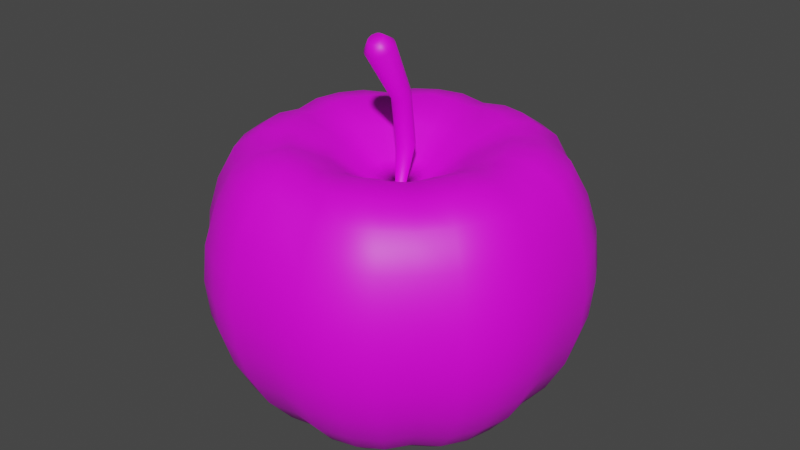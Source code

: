 # Source: apple.blend  (saved by Blender 3.3.6; exported with 4.5.12 LTS)
import bpy
from mathutils import Matrix  # noqa: F401  (used for matrix-valued properties, if any)

bpy.ops.wm.read_factory_settings(use_empty=True)
scene = bpy.context.scene
scene.name = 'Scene'

# ---- collections
col_collection = bpy.data.collections.new('Collection'); scene.collection.children.link(col_collection)

# ---- images (referenced by path relative to the original .blend; pixels are not part of the script)
import os
ASSET_DIR = os.environ.get("B2B_ASSET_DIR", "")  # directory of the original .blend (textures are referenced by path, not embedded)
HERE = os.path.dirname(os.path.abspath(__file__))  # packed textures are extracted next to this script under _unpacked/

def load_image(name, relpath, width, height, colorspace="sRGB"):
    """Load a texture the original file referenced (path relative to the .blend, or extracted next to this script)."""
    p = next((c for c in (os.path.join(HERE, relpath), os.path.join(ASSET_DIR, relpath)) if relpath and os.path.exists(c)), "")
    if p:
        img = bpy.data.images.load(p, check_existing=True)
        img.name = name
    else:  # same state as the original file: an image datablock whose file is absent (Cycles renders it pink)
        img = bpy.data.images.new(name, width, height)
        img.source = "FILE"
        img.filepath = "//" + (relpath or name)
    img.colorspace_settings.name = colorspace
    return img
img_apple_color = load_image('apple_color', 'apple_color.png', 1024, 1024, 'sRGB')

# ---- materials (node trees are filled in below, after node groups)
mat_material_002 = bpy.data.materials.new('Material.002')
mat_material_002.use_transparent_shadow = False

# ---- material node trees
mat_material_002.use_nodes = True; mat_material_002.node_tree.nodes.clear()
_N = mat_material_002.node_tree.nodes; _L = mat_material_002.node_tree.links
n0 = _N.new('ShaderNodeBsdfPrincipled'); n0.name = 'Principled BSDF'; n0.location = (10, 300)
n0.distribution = 'GGX'
n0.subsurface_method = 'RANDOM_WALK_SKIN'
n0.inputs[3].default_value = 1.45
n0.inputs[27].default_value = (0.0, 0.0, 0.0, 1.0)
n0.inputs[28].default_value = 1.0
n1 = _N.new('ShaderNodeOutputMaterial'); n1.name = 'Material Output'; n1.location = (300, 300)
n2 = _N.new('ShaderNodeTexImage'); n2.name = 'Image Texture'; n2.location = (-280, 280)
n2.image = img_apple_color
_L.new(n0.outputs[0], n1.inputs[0])
_L.new(n2.outputs[0], n0.inputs[0])
n1.is_active_output = True

# ---- world
world_world = bpy.data.worlds.new('World'); scene.world = world_world
world_world.use_nodes = True; world_world.node_tree.nodes.clear()
_N = world_world.node_tree.nodes; _L = world_world.node_tree.links
n0 = _N.new('ShaderNodeOutputWorld'); n0.name = 'World Output'; n0.location = (300, 300)
n1 = _N.new('ShaderNodeBackground'); n1.name = 'Background'; n1.location = (10, 300)
n1.inputs[0].default_value = (0.05088, 0.05088, 0.05088, 1.0)
_L.new(n1.outputs[0], n0.inputs[0])
n0.is_active_output = True
world_world.color = (0.05088, 0.05088, 0.05088)
world_world.use_sun_shadow = False
world_world.sun_shadow_jitter_overblur = 0.0

# ---- meshes
me_sphere = bpy.data.meshes.new('Sphere')
me_sphere.from_pydata([(-8.474e-08, 1.616, 1.928), (-8.474e-08, 2.419, 1.613), (-8.474e-08, 2.854, 0.566), (-8.474e-08, 2.91, -0.001622), (-8.474e-08, 2.854, -0.5692), (-8.474e-08, 2.419, -1.618), (0.1111, 0.5586, 1.324), (0.2028, 1.02, 1.695), (0.3214, 1.616, 1.972), (0.4117, 2.07, 1.912), (0.4859, 2.443, 1.663), (0.5407, 2.718, 1.148), (0.574, 2.886, 0.5853), (0.5853, 2.942, 0.0), (0.574, 2.886, -0.5853), (0.5407, 2.718, -1.148), (0.4859, 2.443, -1.664), (0.4117, 2.07, -2.111), (0.3214, 1.616, -2.466), (0.2196, 1.104, -2.574), (0.1111, 0.5586, -2.497), (0.2196, 0.5303, 1.335), (0.4045, 0.9766, 1.722), (0.6378, 1.54, 1.994), (0.8118, 1.96, 1.923), (0.9546, 2.305, 1.666), (1.061, 2.561, 1.148), (1.126, 2.718, 0.5853), (1.148, 2.772, 0.0), (1.126, 2.718, -0.5853), (1.061, 2.561, -1.148), (0.9546, 2.305, -1.667), (0.8118, 1.96, -2.121), (0.6378, 1.54, -2.494), (0.4379, 1.057, -2.617), (0.2196, 0.5303, -2.519), (0.3164, 0.4735, 1.324), (0.5777, 0.8645, 1.695), (0.9153, 1.37, 1.972), (1.172, 1.755, 1.912), (1.384, 2.071, 1.663), (1.54, 2.304, 1.148), (1.635, 2.446, 0.5853), (1.667, 2.494, 0.0), (1.635, 2.446, -0.5853), (1.54, 2.304, -1.148), (1.384, 2.071, -1.664), (1.172, 1.755, -2.111), (0.9153, 1.37, -2.466), (0.6253, 0.9359, -2.574), (0.3164, 0.4735, -2.497), (0.4014, 0.4014, 1.32), (0.7273, 0.7273, 1.678), (1.143, 1.143, 1.928), (1.455, 1.455, 1.859), (1.711, 1.711, 1.613), (1.901, 1.901, 1.112), (2.018, 2.018, 0.566), (2.057, 2.057, -0.001622), (2.018, 2.018, -0.5692), (1.901, 1.901, -1.115), (1.711, 1.711, -1.618), (1.455, 1.455, -2.059), (1.143, 1.143, -2.42), (0.7873, 0.7873, -2.545), (0.4014, 0.4014, -2.488), (0.4735, 0.3164, 1.324), (0.8645, 0.5777, 1.695), (1.37, 0.9153, 1.972), (1.755, 1.172, 1.912), (2.071, 1.384, 1.663), (2.304, 1.54, 1.148), (2.446, 1.635, 0.5853), (2.494, 1.667, 0.0), (2.446, 1.635, -0.5853), (2.304, 1.54, -1.148), (2.071, 1.384, -1.664), (1.755, 1.172, -2.111), (1.37, 0.9153, -2.466), (0.9359, 0.6253, -2.574), (0.4735, 0.3164, -2.497), (0.5303, 0.2196, 1.335), (0.9766, 0.4045, 1.722), (1.54, 0.6378, 1.994), (1.96, 0.8118, 1.923), (2.305, 0.9546, 1.666), (2.561, 1.061, 1.148), (2.718, 1.126, 0.5853), (2.772, 1.148, 0.0), (2.718, 1.126, -0.5853), (2.561, 1.061, -1.148), (2.305, 0.9546, -1.667), (1.96, 0.8118, -2.121), (1.54, 0.6378, -2.494), (1.057, 0.4379, -2.617), (0.5303, 0.2196, -2.519), (0.5586, 0.1111, 1.324), (1.02, 0.2028, 1.695), (1.616, 0.3214, 1.972), (2.07, 0.4117, 1.912), (2.443, 0.4859, 1.663), (2.718, 0.5407, 1.148), (2.886, 0.574, 0.5853), (2.942, 0.5853, 0.0), (2.886, 0.574, -0.5853), (2.718, 0.5407, -1.148), (2.443, 0.4859, -1.664), (2.07, 0.4117, -2.111), (1.616, 0.3214, -2.466), (1.104, 0.2196, -2.574), (0.5586, 0.1111, -2.497), (0.5676, -7.451e-08, 1.32), (1.029, -1.043e-07, 1.678), (1.616, -1.937e-07, 1.928), (2.057, 0.0, 1.859), (2.419, -2.98e-07, 1.613), (2.688, 8.941e-08, 1.112), (2.854, -2.98e-07, 0.566), (2.91, -5.215e-07, -0.001622), (2.854, -2.98e-07, -0.5692), (2.688, 8.941e-08, -1.115), (2.419, -2.98e-07, -1.618), (2.057, 0.0, -2.059), (1.616, -1.937e-07, -2.42), (1.113, -1.043e-07, -2.545), (0.5676, -7.451e-08, -2.488), (0.5586, -0.1111, 1.324), (1.02, -0.2028, 1.695), (1.616, -0.3214, 1.972), (2.07, -0.4117, 1.912), (2.443, -0.4859, 1.663), (2.718, -0.5407, 1.148), (2.886, -0.574, 0.5853), (2.942, -0.5853, 0.0), (2.886, -0.574, -0.5853), (2.718, -0.5407, -1.148), (2.443, -0.4859, -1.664), (2.07, -0.4117, -2.111), (1.616, -0.3214, -2.466), (1.104, -0.2196, -2.574), (0.5586, -0.1111, -2.497), (0.5303, -0.2196, 1.335), (0.9766, -0.4045, 1.722), (1.54, -0.6378, 1.994), (1.96, -0.8118, 1.923), (2.305, -0.9546, 1.666), (2.561, -1.061, 1.148), (2.718, -1.126, 0.5853), (2.772, -1.148, 0.0), (2.718, -1.126, -0.5853), (2.561, -1.061, -1.148), (2.305, -0.9546, -1.667), (1.96, -0.8118, -2.121), (1.54, -0.6378, -2.494), (1.057, -0.4379, -2.617), (0.5303, -0.2196, -2.519), (0.4735, -0.3164, 1.324), (0.8645, -0.5777, 1.695), (1.37, -0.9153, 1.972), (1.755, -1.172, 1.912), (2.071, -1.384, 1.663), (2.304, -1.54, 1.148), (2.446, -1.635, 0.5853), (2.494, -1.667, 0.0), (2.446, -1.635, -0.5853), (2.304, -1.54, -1.148), (2.071, -1.384, -1.664), (1.755, -1.172, -2.111), (1.37, -0.9153, -2.466), (0.9359, -0.6253, -2.574), (0.4735, -0.3164, -2.497), (0.4014, -0.4014, 1.32), (0.7273, -0.7273, 1.678), (1.143, -1.143, 1.928), (1.455, -1.455, 1.859), (1.711, -1.711, 1.613), (1.901, -1.901, 1.112), (2.018, -2.018, 0.566), (2.057, -2.057, -0.001622), (2.018, -2.018, -0.5692), (1.901, -1.901, -1.115), (1.711, -1.711, -1.618), (1.455, -1.455, -2.059), (1.143, -1.143, -2.42), (0.7873, -0.7873, -2.545), (0.4014, -0.4014, -2.488), (0.3164, -0.4735, 1.324), (0.5777, -0.8645, 1.695), (0.9153, -1.37, 1.972), (1.172, -1.755, 1.912), (1.384, -2.071, 1.663), (1.54, -2.304, 1.148), (1.635, -2.446, 0.5853), (1.667, -2.494, 0.0), (1.635, -2.446, -0.5853), (1.54, -2.304, -1.148), (1.384, -2.071, -1.664), (1.172, -1.755, -2.111), (0.9153, -1.37, -2.466), (0.6253, -0.9359, -2.574), (0.3164, -0.4735, -2.497), (0.2196, -0.5303, 1.335), (0.4045, -0.9766, 1.722), (0.6378, -1.54, 1.994), (0.8118, -1.96, 1.923), (0.9546, -2.305, 1.66), (1.061, -2.561, 1.148), (1.126, -2.718, 0.5853), (1.148, -2.772, 0.0), (1.126, -2.718, -0.5853), (1.061, -2.561, -1.148), (0.9546, -2.305, -1.667), (0.8118, -1.96, -2.121), (0.6378, -1.54, -2.494), (0.4379, -1.057, -2.617), (0.2196, -0.5303, -2.519), (0.1111, -0.5586, 1.324), (0.2028, -1.02, 1.695), (0.3214, -1.616, 1.972), (0.4117, -2.07, 1.912), (0.4859, -2.443, 1.534), (0.5407, -2.718, 1.018), (0.574, -2.886, 0.5853), (0.5853, -2.942, 0.0), (0.574, -2.886, -0.5853), (0.5407, -2.718, -1.148), (0.4859, -2.443, -1.664), (0.4117, -2.07, -2.111), (0.3214, -1.616, -2.466), (0.2196, -1.104, -2.574), (0.1111, -0.5586, -2.497), (-1.064e-07, -0.5676, 1.32), (-2.107e-07, -1.029, 1.678), (-3.666e-07, -1.616, 1.928), (-1.281e-07, -2.057, 1.859), (-3.882e-07, -2.419, 1.608), (1.971e-09, -2.688, 1.111), (-4.749e-07, -2.854, 0.566), (-1.039e-06, -2.91, -0.001622), (-4.749e-07, -2.854, -0.5692), (1.971e-09, -2.688, -1.115), (-3.882e-07, -2.419, -1.618), (-1.281e-07, -2.057, -2.059), (-3.666e-07, -1.616, -2.42), (-2.365e-07, -1.113, -2.545), (-1.064e-07, -0.5676, -2.488), (-0.1111, -0.5586, 1.324), (-0.2028, -1.02, 1.695), (-0.3214, -1.616, 1.972), (-0.4117, -2.07, 1.912), (-0.4859, -2.443, 1.663), (-0.5407, -2.718, 1.148), (-0.574, -2.886, 0.5853), (-0.5853, -2.942, 0.0), (-0.574, -2.886, -0.5853), (-0.5407, -2.718, -1.148), (-0.4859, -2.443, -1.664), (-0.4117, -2.07, -2.111), (-0.3214, -1.616, -2.466), (-0.2196, -1.104, -2.574), (-0.1111, -0.5586, -2.497), (-0.2196, -0.5303, 1.335), (-0.4045, -0.9766, 1.722), (-0.6378, -1.54, 1.994), (-0.8118, -1.96, 1.923), (-0.9546, -2.305, 1.666), (-1.061, -2.561, 1.148), (-1.126, -2.718, 0.5853), (-1.148, -2.772, 0.0), (-1.126, -2.718, -0.5853), (-1.061, -2.561, -1.148), (-0.9546, -2.305, -1.667), (-0.8118, -1.96, -2.121), (-0.6378, -1.54, -2.494), (-0.4379, -1.057, -2.617), (-0.2196, -0.5303, -2.519), (-0.3164, -0.4735, 1.324), (-0.5777, -0.8645, 1.695), (-0.9153, -1.37, 1.972), (-1.172, -1.755, 1.912), (-1.384, -2.071, 1.663), (-1.54, -2.304, 1.148), (-1.635, -2.446, 0.5853), (-1.667, -2.494, 0.0), (-1.635, -2.446, -0.5853), (-1.54, -2.304, -1.148), (-1.384, -2.071, -1.664), (-1.172, -1.755, -2.111), (-0.9153, -1.37, -2.466), (-0.6253, -0.9359, -2.574), (-0.3164, -0.4735, -2.497), (-0.4014, -0.4014, 1.32), (-0.7273, -0.7273, 1.678), (-1.143, -1.143, 1.928), (-1.455, -1.455, 1.859), (-1.711, -1.711, 1.613), (-1.901, -1.901, 1.112), (-2.018, -2.018, 0.566), (-2.057, -2.057, -0.001622), (-2.018, -2.018, -0.5692), (-1.901, -1.901, -1.115), (-1.711, -1.711, -1.618), (-1.455, -1.455, -2.059), (-1.143, -1.143, -2.42), (-0.7873, -0.7873, -2.545), (-0.4014, -0.4014, -2.488), (-0.4735, -0.3164, 1.324), (-0.8645, -0.5777, 1.695), (-1.37, -0.9153, 1.972), (-1.755, -1.172, 1.912), (-2.071, -1.384, 1.663), (-2.304, -1.54, 1.148), (-2.446, -1.635, 0.5853), (-2.494, -1.667, 0.0), (-2.446, -1.635, -0.5853), (-2.304, -1.54, -1.148), (-2.071, -1.384, -1.664), (-1.755, -1.172, -2.111), (-1.37, -0.9153, -2.466), (-0.9359, -0.6253, -2.574), (-0.4735, -0.3164, -2.497), (-0.5303, -0.2196, 1.335), (-0.9766, -0.4045, 1.722), (-1.54, -0.6378, 1.994), (-1.96, -0.8118, 1.923), (-2.305, -0.9546, 1.666), (-2.561, -1.061, 1.148), (-2.718, -1.126, 0.5853), (-2.772, -1.148, 0.0), (-2.718, -1.126, -0.5853), (-2.561, -1.061, -1.148), (-2.305, -0.9546, -1.667), (-1.96, -0.8118, -2.121), (-1.54, -0.6378, -2.494), (-1.057, -0.4379, -2.617), (-0.5303, -0.2196, -2.519), (-0.5586, -0.1111, 1.324), (-1.02, -0.2028, 1.695), (-1.616, -0.3214, 1.972), (-2.07, -0.4117, 1.912), (-2.443, -0.4859, 1.663), (-2.718, -0.5407, 1.148), (-2.886, -0.574, 0.5853), (-2.942, -0.5853, 0.0), (-2.886, -0.574, -0.5853), (-2.718, -0.5407, -1.148), (-2.443, -0.4859, -1.664), (-2.07, -0.4128, -2.111), (-1.616, -0.3203, -2.466), (-1.104, -0.2196, -2.574), (-0.5586, -0.1111, -2.497), (-0.5676, 1.49e-08, 1.32), (-1.029, 1.043e-07, 1.678), (-1.616, 4.023e-07, 1.928), (-2.057, 4.47e-08, 1.859), (-2.419, 4.321e-07, 1.613), (-2.688, 0.0, 1.112), (-2.854, 7.451e-07, 0.566), (-2.91, 1.267e-06, -0.001622), (-2.854, 7.451e-07, -0.5692), (-2.688, 0.0, -1.115), (-2.419, 4.321e-07, -1.618), (-2.057, 4.47e-08, -2.059), (-1.616, 4.023e-07, -2.42), (-1.113, 1.192e-07, -2.545), (-0.5676, 1.49e-08, -2.488), (-0.5586, 0.1111, 1.324), (-1.02, 0.2028, 1.695), (-1.616, 0.3214, 1.972), (-2.07, 0.4117, 1.912), (-2.443, 0.4859, 1.663), (-2.718, 0.5407, 1.148), (-2.886, 0.574, 0.5853), (-2.942, 0.5853, 0.0), (-2.886, 0.574, -0.5853), (-2.718, 0.5407, -1.148), (-2.443, 0.4859, -1.664), (-2.07, 0.4117, -2.111), (-1.616, 0.3214, -2.466), (-1.104, 0.2196, -2.574), (-0.5586, 0.1111, -2.497), (-0.5303, 0.2196, 1.335), (-0.9766, 0.4045, 1.722), (-1.54, 0.6378, 1.994), (-1.96, 0.8118, 1.923), (-2.305, 0.9546, 1.666), (-2.561, 1.061, 1.148), (-2.718, 1.126, 0.5853), (-2.772, 1.148, 0.0), (-2.718, 1.126, -0.5853), (-2.561, 1.061, -1.148), (-2.305, 0.9546, -1.667), (-1.96, 0.8118, -2.121), (-1.54, 0.6378, -2.494), (-1.057, 0.4379, -2.617), (-0.5303, 0.2196, -2.519), (-0.4735, 0.3164, 1.324), (-0.8645, 0.5777, 1.695), (-1.37, 0.9153, 1.972), (-1.755, 1.172, 1.912), (-2.071, 1.384, 1.663), (-2.304, 1.54, 1.148), (-2.446, 1.635, 0.5853), (-2.494, 1.667, 0.0), (-2.446, 1.635, -0.5853), (-2.304, 1.54, -1.148), (-2.071, 1.384, -1.664), (-1.755, 1.172, -2.111), (-1.37, 0.9153, -2.466), (-0.9359, 0.6253, -2.574), (-0.4735, 0.3164, -2.497), (-0.4014, 0.4014, 1.32), (-0.7273, 0.7273, 1.678), (-1.143, 1.143, 1.928), (-1.455, 1.455, 1.859), (-1.711, 1.711, 1.613), (-1.901, 1.901, 1.112), (-2.018, 2.018, 0.566), (-2.057, 2.057, -0.001622), (-2.018, 2.018, -0.5692), (-1.901, 1.901, -1.115), (-1.711, 1.711, -1.618), (-1.455, 1.455, -2.059), (-1.143, 1.143, -2.42), (-0.7873, 0.7873, -2.545), (-0.4014, 0.4014, -2.488), (-0.3164, 0.4735, 1.324), (-0.5777, 0.8645, 1.695), (-0.9153, 1.37, 1.972), (-1.172, 1.755, 1.912), (-1.384, 2.071, 1.663), (-1.54, 2.304, 1.148), (-1.635, 2.446, 0.5853), (-1.667, 2.494, 0.0), (-1.635, 2.446, -0.5853), (-1.54, 2.304, -1.148), (-1.384, 2.071, -1.664), (-1.172, 1.755, -2.111), (-0.9153, 1.37, -2.466), (-0.6253, 0.9359, -2.574), (-0.3164, 0.4735, -2.497), (-0.2196, 0.5303, 1.335), (-0.4045, 0.9766, 1.722), (-0.6378, 1.54, 1.994), (-0.8118, 1.96, 1.923), (-0.9546, 2.305, 1.666), (-1.061, 2.561, 1.148), (-1.126, 2.718, 0.5853), (-1.148, 2.772, 0.0), (-1.126, 2.718, -0.5853), (-1.061, 2.561, -1.148), (-0.9546, 2.305, -1.667), (-0.8118, 1.96, -2.121), (-0.6378, 1.54, -2.494), (-0.4379, 1.057, -2.617), (-0.2196, 0.5303, -2.519), (-0.1111, 0.5586, 1.324), (-0.2028, 1.02, 1.695), (-0.3214, 1.616, 1.972), (-0.4117, 2.07, 1.912), (-0.4859, 2.443, 1.663), (-0.5407, 2.718, 1.148), (-0.574, 2.886, 0.5853), (-0.5853, 2.942, 0.0), (-0.574, 2.886, -0.5853), (-0.5407, 2.718, -1.148), (-0.4859, 2.443, -1.664), (-0.4117, 2.07, -2.111), (-0.3214, 1.616, -2.466), (-0.2196, 1.104, -2.574), (-0.1111, 0.5586, -2.497), (-4.138e-08, 0.5676, 1.32), (1.097e-07, 1.029, 1.678), (1.754e-07, 2.057, 1.859), (8.868e-08, 2.688, 1.112), (8.868e-08, 2.688, -1.115), (1.754e-07, 2.057, -2.059), (5.439e-07, 1.616, -2.42), (1.104e-07, 1.113, -2.545), (-4.138e-08, 0.5676, -2.488), (-0.181, -0.1209, -2.334), (-0.2014, -0.08342, -2.337), (-0.2135, -0.04247, -2.334), (-0.2176, -1.49e-08, -2.332), (-0.2135, 0.04247, -2.334), (-0.2014, 0.08342, -2.337), (-0.181, 0.1209, -2.334), (-0.1538, 0.1538, -2.332), (-0.1209, 0.181, -2.334), (-0.08342, 0.2014, -2.337), (-0.04247, 0.2135, -2.334), (-6.812e-08, 0.2176, -2.332), (0.04247, 0.2135, -2.334), (0.08342, 0.2014, -2.337), (0.1209, 0.181, -2.334), (0.1538, 0.1538, -2.332), (0.181, 0.1209, -2.334), (0.2014, 0.08342, -2.337), (0.2135, 0.04247, -2.334), (0.2176, -4.47e-08, -2.332), (0.2135, -0.04247, -2.334), (0.2014, -0.08342, -2.337), (0.181, -0.1209, -2.334), (0.1538, -0.1538, -2.332), (0.1209, -0.181, -2.334), (0.08342, -0.2014, -2.337), (0.04247, -0.2135, -2.334), (-9.305e-08, -0.2176, -2.332), (-0.04247, -0.2135, -2.334), (-0.08342, -0.2014, -2.337), (-0.1209, -0.181, -2.334), (-0.1538, -0.1538, -2.332), (0.06835, 0.02831, 1.111), (0.06151, 0.0411, 1.111), (0.0523, 0.0523, 1.111), (0.0411, 0.06151, 1.111), (0.02831, 0.06835, 1.111), (0.01443, 0.07255, 1.111), (-7.05e-08, 0.07397, 1.111), (-0.01443, 0.07255, 1.111), (-0.02831, 0.06835, 1.111), (-0.0411, 0.06151, 1.111), (-0.0523, 0.0523, 1.111), (-0.06151, 0.0411, 1.111), (-0.06835, 0.02831, 1.111), (-0.07255, 0.01443, 1.111), (-0.07397, -2.512e-08, 1.111), (-0.07255, -0.01443, 1.111), (-0.06835, -0.02831, 1.111), (-0.06151, -0.0411, 1.111), (-0.0523, -0.0523, 1.111), (-0.0411, -0.06151, 1.111), (-0.02831, -0.06835, 1.111), (-0.01443, -0.07255, 1.111), (-7.898e-08, -0.07397, 1.111), (0.01443, -0.07255, 1.111), (0.02831, -0.06835, 1.111), (0.0411, -0.06151, 1.111), (0.0523, -0.0523, 1.111), (0.06151, -0.0411, 1.111), (0.06835, -0.02831, 1.111), (0.07255, -0.01443, 1.111), (0.07397, -3.778e-08, 1.111), (0.07255, 0.01443, 1.111), (0.1463, 0.1601, 1.795), (0.138, 0.1882, 1.798), (0.124, 0.2139, 1.795), (0.1054, 0.2365, 1.795), (0.08288, 0.2551, 1.795), (0.05714, 0.269, 1.798), (0.0291, 0.2773, 1.795), (-6.764e-07, 0.2802, 1.795), (-0.0291, 0.2773, 1.795), (-0.05714, 0.269, 1.798), (-0.08288, 0.2551, 1.795), (-0.1054, 0.2365, 1.795), (-0.124, 0.2139, 1.795), (-0.138, 0.1882, 1.798), (-0.1463, 0.1601, 1.795), (-0.1491, 0.131, 1.795), (-0.1463, 0.1019, 1.795), (-0.138, 0.07388, 1.798), (-0.124, 0.04815, 1.795), (-0.1054, 0.02558, 1.795), (-0.08288, 0.006991, 1.795), (-0.05714, -0.006928, 1.798), (-0.0291, -0.01528, 1.795), (-6.935e-07, -0.0181, 1.795), (0.0291, -0.01528, 1.795), (0.05714, -0.006928, 1.798), (0.08288, 0.006991, 1.795), (0.1054, 0.02558, 1.795), (0.124, 0.04815, 1.795), (0.138, 0.07388, 1.798), (0.1463, 0.1019, 1.795), (0.1491, 0.131, 1.795), (0.1525, 0.0531, 2.597), (0.1441, 0.07883, 2.611), (0.1293, 0.1027, 2.623), (0.1098, 0.1236, 2.633), (0.08638, 0.1407, 2.643), (0.05969, 0.1535, 2.65), (0.03033, 0.1612, 2.653), (-7.083e-07, 0.1639, 2.654), (-0.03033, 0.1612, 2.653), (-0.05969, 0.1535, 2.65), (-0.08638, 0.1407, 2.643), (-0.1098, 0.1236, 2.633), (-0.1293, 0.1027, 2.623), (-0.1441, 0.07883, 2.611), (-0.1525, 0.0531, 2.597), (-0.1553, 0.02643, 2.582), (-0.1525, -0.0005917, 2.568), (-0.1441, -0.02683, 2.555), (-0.1293, -0.0502, 2.542), (-0.1098, -0.07078, 2.531), (-0.08638, -0.08816, 2.522), (-0.05969, -0.1015, 2.516), (-0.03033, -0.1087, 2.511), (-7.261e-07, -0.111, 2.51), (0.03033, -0.1087, 2.511), (0.05969, -0.1015, 2.516), (0.08638, -0.08816, 2.522), (0.1098, -0.07078, 2.531), (0.1293, -0.0502, 2.542), (0.1441, -0.02683, 2.555), (0.1525, -0.0005917, 2.568), (0.1553, 0.02643, 2.582), (0.2257, -0.398, 3.416), (0.2122, -0.362, 3.44), (0.1913, -0.3246, 3.455), (0.1628, -0.2929, 3.47), (0.1278, -0.2684, 3.484), (0.08791, -0.252, 3.498), (0.04489, -0.238, 3.5), (-1.491e-06, -0.2332, 3.501), (-0.04489, -0.238, 3.5), (-0.08791, -0.252, 3.498), (-0.1278, -0.2684, 3.484), (-0.1628, -0.2929, 3.47), (-0.1913, -0.3246, 3.455), (-0.2122, -0.362, 3.44), (-0.2257, -0.398, 3.416), (-0.2302, -0.437, 3.394), (-0.2257, -0.4775, 3.374), (-0.2122, -0.5176, 3.358), (-0.1913, -0.5509, 3.336), (-0.1628, -0.5811, 3.318), (-0.1278, -0.6071, 3.306), (-0.08791, -0.6277, 3.3), (-0.04489, -0.6375, 3.29), (-1.518e-06, -0.6407, 3.287), (0.04489, -0.6375, 3.29), (0.08791, -0.6277, 3.3), (0.1278, -0.6071, 3.306), (0.1628, -0.5811, 3.318), (0.1913, -0.5509, 3.336), (0.2122, -0.5176, 3.358), (0.2257, -0.4775, 3.374), (0.2302, -0.437, 3.394), (0.1162, -0.4956, 3.548), (0.1096, -0.4768, 3.56), (0.09855, -0.4578, 3.567), (0.08369, -0.4415, 3.575), (0.06585, -0.4288, 3.583), (0.04541, -0.42, 3.59), (0.02312, -0.4132, 3.591), (-1.551e-06, -0.4108, 3.591), (-0.02312, -0.4132, 3.591), (-0.04541, -0.42, 3.59), (-0.06585, -0.4288, 3.583), (-0.08369, -0.4415, 3.575), (-0.09855, -0.4578, 3.567), (-0.1096, -0.4768, 3.56), (-0.1162, -0.4956, 3.548), (-0.1184, -0.5156, 3.536), (-0.1162, -0.5365, 3.526), (-0.1096, -0.5572, 3.518), (-0.09855, -0.5743, 3.506), (-0.08369, -0.5897, 3.497), (-0.06585, -0.6033, 3.491), (-0.04541, -0.614, 3.488), (-0.02312, -0.6189, 3.483), (-1.565e-06, -0.6204, 3.481), (0.02312, -0.6189, 3.483), (0.04541, -0.614, 3.488), (0.06585, -0.6033, 3.491), (0.08369, -0.5897, 3.497), (0.09855, -0.5743, 3.506), (0.1096, -0.5572, 3.518), (0.1162, -0.5365, 3.526), (0.1184, -0.5156, 3.536), (0.0664, 0.02751, 1.098), (0.0597, 0.03989, 1.097), (0.05076, 0.05076, 1.097), (0.03989, 0.0597, 1.097), (0.02751, 0.0664, 1.098), (0.01401, 0.07043, 1.097), (-5.58e-08, 0.07178, 1.097), (-0.01401, 0.07043, 1.097), (-0.02751, 0.0664, 1.098), (-0.03989, 0.0597, 1.097), (-0.05076, 0.05076, 1.097), (-0.0597, 0.03989, 1.097), (-0.0664, 0.02751, 1.098), (-0.07043, 0.01401, 1.097), (-0.07178, -1.828e-08, 1.097), (-0.07043, -0.01401, 1.097), (-0.0664, -0.02751, 1.098), (-0.0597, -0.03989, 1.097), (-0.05076, -0.05076, 1.097), (-0.03989, -0.0597, 1.097), (-0.02751, -0.0664, 1.098), (-0.01401, -0.07043, 1.097), (-6.403e-08, -0.07178, 1.097), (0.01401, -0.07043, 1.097), (0.02751, -0.0664, 1.098), (0.03989, -0.0597, 1.097), (0.05076, -0.05076, 1.097), (0.0597, -0.03989, 1.097), (0.0664, -0.02751, 1.098), (0.07043, -0.01401, 1.097), (0.07178, -3.056e-08, 1.097), (0.07043, 0.01401, 1.097)], [], [(5, 475, 15, 16), (473, 0, 8, 9), (476, 5, 16, 17), (1, 473, 9, 10), (477, 476, 17, 18), (474, 1, 10, 11), (478, 477, 18, 19), (2, 474, 11, 12), (479, 478, 19, 20), (3, 2, 12, 13), (6, 517, 516, 21), (493, 492, 20, 35), (4, 3, 13, 14), (472, 471, 6, 7), (475, 4, 14, 15), (0, 472, 7, 8), (15, 14, 29, 30), (8, 7, 22, 23), (16, 15, 30, 31), (9, 8, 23, 24), (17, 16, 31, 32), (10, 9, 24, 25), (18, 17, 32, 33), (11, 10, 25, 26), (19, 18, 33, 34), (12, 11, 26, 27), (20, 19, 34, 35), (13, 12, 27, 28), (21, 516, 515, 36), (494, 493, 35, 50), (14, 13, 28, 29), (7, 6, 21, 22), (34, 33, 48, 49), (27, 26, 41, 42), (35, 34, 49, 50), (28, 27, 42, 43), (36, 515, 514, 51), (495, 494, 50, 65), (29, 28, 43, 44), (22, 21, 36, 37), (30, 29, 44, 45), (23, 22, 37, 38), (31, 30, 45, 46), (24, 23, 38, 39), (32, 31, 46, 47), (25, 24, 39, 40), (33, 32, 47, 48), (26, 25, 40, 41), (38, 37, 52, 53), (46, 45, 60, 61), (39, 38, 53, 54), (47, 46, 61, 62), (40, 39, 54, 55), (48, 47, 62, 63), (41, 40, 55, 56), (49, 48, 63, 64), (42, 41, 56, 57), (50, 49, 64, 65), (43, 42, 57, 58), (51, 514, 513, 66), (496, 495, 65, 80), (44, 43, 58, 59), (37, 36, 51, 52), (45, 44, 59, 60), (57, 56, 71, 72), (65, 64, 79, 80), (58, 57, 72, 73), (497, 496, 80, 95), (59, 58, 73, 74), (52, 51, 66, 67), (60, 59, 74, 75), (53, 52, 67, 68), (61, 60, 75, 76), (54, 53, 68, 69), (62, 61, 76, 77), (55, 54, 69, 70), (63, 62, 77, 78), (56, 55, 70, 71), (64, 63, 78, 79), (76, 75, 90, 91), (69, 68, 83, 84), (77, 76, 91, 92), (70, 69, 84, 85), (78, 77, 92, 93), (71, 70, 85, 86), (79, 78, 93, 94), (72, 71, 86, 87), (80, 79, 94, 95), (73, 72, 87, 88), (456, 519, 518, 471), (498, 497, 95, 110), (74, 73, 88, 89), (67, 66, 81, 82), (75, 74, 89, 90), (68, 67, 82, 83), (95, 94, 109, 110), (88, 87, 102, 103), (96, 543, 542, 111), (499, 498, 110, 125), (89, 88, 103, 104), (82, 81, 96, 97), (90, 89, 104, 105), (83, 82, 97, 98), (91, 90, 105, 106), (84, 83, 98, 99), (92, 91, 106, 107), (85, 84, 99, 100), (93, 92, 107, 108), (86, 85, 100, 101), (94, 93, 108, 109), (87, 86, 101, 102), (99, 98, 113, 114), (107, 106, 121, 122), (100, 99, 114, 115), (108, 107, 122, 123), (101, 100, 115, 116), (109, 108, 123, 124), (102, 101, 116, 117), (110, 109, 124, 125), (103, 102, 117, 118), (111, 542, 541, 126), (500, 499, 125, 140), (104, 103, 118, 119), (97, 96, 111, 112), (105, 104, 119, 120), (98, 97, 112, 113), (106, 105, 120, 121), (118, 117, 132, 133), (126, 541, 540, 141), (501, 500, 140, 155), (119, 118, 133, 134), (112, 111, 126, 127), (120, 119, 134, 135), (113, 112, 127, 128), (121, 120, 135, 136), (114, 113, 128, 129), (122, 121, 136, 137), (115, 114, 129, 130), (123, 122, 137, 138), (116, 115, 130, 131), (124, 123, 138, 139), (117, 116, 131, 132), (125, 124, 139, 140), (137, 136, 151, 152), (130, 129, 144, 145), (138, 137, 152, 153), (131, 130, 145, 146), (139, 138, 153, 154), (132, 131, 146, 147), (140, 139, 154, 155), (133, 132, 147, 148), (141, 540, 539, 156), (502, 501, 155, 170), (134, 133, 148, 149), (127, 126, 141, 142), (135, 134, 149, 150), (128, 127, 142, 143), (136, 135, 150, 151), (129, 128, 143, 144), (503, 502, 170, 185), (149, 148, 163, 164), (142, 141, 156, 157), (150, 149, 164, 165), (143, 142, 157, 158), (151, 150, 165, 166), (144, 143, 158, 159), (152, 151, 166, 167), (145, 144, 159, 160), (153, 152, 167, 168), (146, 145, 160, 161), (154, 153, 168, 169), (147, 146, 161, 162), (155, 154, 169, 170), (148, 147, 162, 163), (156, 539, 538, 171), (168, 167, 182, 183), (161, 160, 175, 176), (169, 168, 183, 184), (162, 161, 176, 177), (170, 169, 184, 185), (163, 162, 177, 178), (171, 538, 537, 186), (504, 503, 185, 200), (164, 163, 178, 179), (157, 156, 171, 172), (165, 164, 179, 180), (158, 157, 172, 173), (166, 165, 180, 181), (159, 158, 173, 174), (167, 166, 181, 182), (160, 159, 174, 175), (172, 171, 186, 187), (180, 179, 194, 195), (173, 172, 187, 188), (181, 180, 195, 196), (174, 173, 188, 189), (182, 181, 196, 197), (175, 174, 189, 190), (183, 182, 197, 198), (176, 175, 190, 191), (184, 183, 198, 199), (177, 176, 191, 192), (185, 184, 199, 200), (178, 177, 192, 193), (186, 537, 536, 201), (505, 504, 200, 215), (179, 178, 193, 194), (191, 190, 205, 206), (199, 198, 213, 214), (192, 191, 206, 207), (200, 199, 214, 215), (193, 192, 207, 208), (201, 536, 535, 216), (506, 505, 215, 230), (194, 193, 208, 209), (187, 186, 201, 202), (195, 194, 209, 210), (188, 187, 202, 203), (196, 195, 210, 211), (189, 188, 203, 204), (197, 196, 211, 212), (190, 189, 204, 205), (198, 197, 212, 213), (210, 209, 224, 225), (203, 202, 217, 218), (211, 210, 225, 226), (204, 203, 218, 219), (212, 211, 226, 227), (205, 204, 219, 220), (213, 212, 227, 228), (206, 205, 220, 221), (214, 213, 228, 229), (207, 206, 221, 222), (215, 214, 229, 230), (208, 207, 222, 223), (216, 535, 534, 231), (507, 506, 230, 245), (209, 208, 223, 224), (202, 201, 216, 217), (229, 228, 243, 244), (222, 221, 236, 237), (230, 229, 244, 245), (223, 222, 237, 238), (231, 534, 533, 246), (508, 507, 245, 260), (224, 223, 238, 239), (217, 216, 231, 232), (225, 224, 239, 240), (218, 217, 232, 233), (226, 225, 240, 241), (219, 218, 233, 234), (227, 226, 241, 242), (220, 219, 234, 235), (228, 227, 242, 243), (221, 220, 235, 236), (233, 232, 247, 248), (241, 240, 255, 256), (234, 233, 248, 249), (242, 241, 256, 257), (235, 234, 249, 250), (243, 242, 257, 258), (236, 235, 250, 251), (244, 243, 258, 259), (237, 236, 251, 252), (245, 244, 259, 260), (238, 237, 252, 253), (246, 533, 532, 261), (509, 508, 260, 275), (239, 238, 253, 254), (232, 231, 246, 247), (240, 239, 254, 255), (252, 251, 266, 267), (260, 259, 274, 275), (253, 252, 267, 268), (261, 532, 531, 276), (510, 509, 275, 290), (254, 253, 268, 269), (247, 246, 261, 262), (255, 254, 269, 270), (248, 247, 262, 263), (256, 255, 270, 271), (249, 248, 263, 264), (257, 256, 271, 272), (250, 249, 264, 265), (258, 257, 272, 273), (251, 250, 265, 266), (259, 258, 273, 274), (271, 270, 285, 286), (264, 263, 278, 279), (272, 271, 286, 287), (265, 264, 279, 280), (273, 272, 287, 288), (266, 265, 280, 281), (274, 273, 288, 289), (267, 266, 281, 282), (275, 274, 289, 290), (268, 267, 282, 283), (276, 531, 530, 291), (511, 510, 290, 305), (269, 268, 283, 284), (262, 261, 276, 277), (270, 269, 284, 285), (263, 262, 277, 278), (290, 289, 304, 305), (283, 282, 297, 298), (291, 530, 529, 306), (481, 480, 320, 335), (284, 283, 298, 299), (277, 276, 291, 292), (285, 284, 299, 300), (278, 277, 292, 293), (286, 285, 300, 301), (279, 278, 293, 294), (287, 286, 301, 302), (280, 279, 294, 295), (288, 287, 302, 303), (281, 280, 295, 296), (289, 288, 303, 304), (282, 281, 296, 297), (302, 301, 316, 317), (295, 294, 309, 310), (303, 302, 317, 318), (296, 295, 310, 311), (304, 303, 318, 319), (297, 296, 311, 312), (305, 304, 319, 320), (298, 297, 312, 313), (306, 529, 528, 321), (492, 491, 479, 20), (299, 298, 313, 314), (292, 291, 306, 307), (300, 299, 314, 315), (293, 292, 307, 308), (301, 300, 315, 316), (294, 293, 308, 309), (321, 528, 527, 336), (482, 481, 335, 350), (314, 313, 328, 329), (307, 306, 321, 322), (315, 314, 329, 330), (308, 307, 322, 323), (316, 315, 330, 331), (309, 308, 323, 324), (317, 316, 331, 332), (310, 309, 324, 325), (318, 317, 332, 333), (311, 310, 325, 326), (319, 318, 333, 334), (312, 311, 326, 327), (320, 319, 334, 335), (313, 312, 327, 328), (325, 324, 339, 340), (333, 332, 347, 348), (326, 325, 340, 341), (334, 333, 348, 349), (327, 326, 341, 342), (335, 334, 349, 350), (328, 327, 342, 343), (336, 527, 526, 351), (483, 482, 350, 365), (329, 328, 343, 344), (322, 321, 336, 337), (330, 329, 344, 345), (323, 322, 337, 338), (331, 330, 345, 346), (324, 323, 338, 339), (332, 331, 346, 347), (344, 343, 358, 359), (337, 336, 351, 352), (345, 344, 359, 360), (338, 337, 352, 353), (346, 345, 360, 361), (339, 338, 353, 354), (347, 346, 361, 362), (340, 339, 354, 355), (348, 347, 362, 363), (341, 340, 355, 356), (349, 348, 363, 364), (342, 341, 356, 357), (350, 349, 364, 365), (343, 342, 357, 358), (351, 526, 525, 366), (484, 483, 365, 380), (363, 362, 377, 378), (356, 355, 370, 371), (364, 363, 378, 379), (357, 356, 371, 372), (365, 364, 379, 380), (358, 357, 372, 373), (366, 525, 524, 381), (485, 484, 380, 395), (359, 358, 373, 374), (352, 351, 366, 367), (360, 359, 374, 375), (353, 352, 367, 368), (361, 360, 375, 376), (354, 353, 368, 369), (362, 361, 376, 377), (355, 354, 369, 370), (367, 366, 381, 382), (375, 374, 389, 390), (368, 367, 382, 383), (376, 375, 390, 391), (369, 368, 383, 384), (377, 376, 391, 392), (370, 369, 384, 385), (378, 377, 392, 393), (371, 370, 385, 386), (379, 378, 393, 394), (372, 371, 386, 387), (380, 379, 394, 395), (373, 372, 387, 388), (381, 524, 523, 396), (486, 485, 395, 410), (374, 373, 388, 389), (386, 385, 400, 401), (394, 393, 408, 409), (387, 386, 401, 402), (395, 394, 409, 410), (388, 387, 402, 403), (396, 523, 522, 411), (487, 486, 410, 425), (389, 388, 403, 404), (382, 381, 396, 397), (390, 389, 404, 405), (383, 382, 397, 398), (391, 390, 405, 406), (384, 383, 398, 399), (392, 391, 406, 407), (385, 384, 399, 400), (393, 392, 407, 408), (405, 404, 419, 420), (398, 397, 412, 413), (406, 405, 420, 421), (399, 398, 413, 414), (407, 406, 421, 422), (400, 399, 414, 415), (408, 407, 422, 423), (401, 400, 415, 416), (409, 408, 423, 424), (402, 401, 416, 417), (410, 409, 424, 425), (403, 402, 417, 418), (411, 522, 521, 426), (488, 487, 425, 440), (404, 403, 418, 419), (397, 396, 411, 412), (424, 423, 438, 439), (417, 416, 431, 432), (425, 424, 439, 440), (418, 417, 432, 433), (426, 521, 520, 441), (489, 488, 440, 455), (419, 418, 433, 434), (412, 411, 426, 427), (420, 419, 434, 435), (413, 412, 427, 428), (421, 420, 435, 436), (414, 413, 428, 429), (422, 421, 436, 437), (415, 414, 429, 430), (423, 422, 437, 438), (416, 415, 430, 431), (436, 435, 450, 451), (429, 428, 443, 444), (437, 436, 451, 452), (430, 429, 444, 445), (438, 437, 452, 453), (431, 430, 445, 446), (439, 438, 453, 454), (432, 431, 446, 447), (440, 439, 454, 455), (433, 432, 447, 448), (441, 520, 519, 456), (490, 489, 455, 470), (434, 433, 448, 449), (427, 426, 441, 442), (435, 434, 449, 450), (428, 427, 442, 443), (455, 454, 469, 470), (448, 447, 462, 463), (66, 513, 512, 81), (491, 490, 470, 479), (449, 448, 463, 464), (442, 441, 456, 457), (450, 449, 464, 465), (443, 442, 457, 458), (451, 450, 465, 466), (444, 443, 458, 459), (452, 451, 466, 467), (445, 444, 459, 460), (453, 452, 467, 468), (446, 445, 460, 461), (454, 453, 468, 469), (447, 446, 461, 462), (459, 458, 0, 473), (467, 466, 5, 476), (460, 459, 473, 1), (468, 467, 476, 477), (461, 460, 1, 474), (469, 468, 477, 478), (462, 461, 474, 2), (470, 469, 478, 479), (463, 462, 2, 3), (471, 518, 517, 6), (464, 463, 3, 4), (457, 456, 471, 472), (465, 464, 4, 475), (458, 457, 472, 0), (466, 465, 475, 5), (480, 481, 482, 483, 484, 485, 486, 487, 488, 489, 490, 491, 492, 493, 494, 495, 496, 497, 498, 499, 500, 501, 502, 503, 504, 505, 506, 507, 508, 509, 510, 511), (480, 511, 305, 320), (535, 536, 569, 568), (81, 512, 543, 96), (546, 547, 579, 578), (522, 523, 556, 555), (536, 537, 570, 569), (523, 524, 557, 556), (537, 538, 571, 570), (524, 525, 558, 557), (543, 512, 545, 544), (538, 539, 572, 571), (525, 526, 559, 558), (512, 513, 546, 545), (539, 540, 573, 572), (526, 527, 560, 559), (513, 514, 547, 546), (540, 541, 574, 573), (527, 528, 561, 560), (514, 515, 548, 547), (541, 542, 575, 574), (528, 529, 562, 561), (515, 516, 549, 548), (542, 543, 544, 575), (529, 530, 563, 562), (516, 517, 550, 549), (530, 531, 564, 563), (517, 518, 551, 550), (531, 532, 565, 564), (518, 519, 552, 551), (532, 533, 566, 565), (519, 520, 553, 552), (533, 534, 567, 566), (520, 521, 554, 553), (534, 535, 568, 567), (521, 522, 555, 554), (581, 582, 614, 613), (573, 574, 606, 605), (560, 561, 593, 592), (547, 548, 580, 579), (574, 575, 607, 606), (561, 562, 594, 593), (548, 549, 581, 580), (575, 544, 576, 607), (562, 563, 595, 594), (549, 550, 582, 581), (563, 564, 596, 595), (550, 551, 583, 582), (564, 565, 597, 596), (551, 552, 584, 583), (565, 566, 598, 597), (552, 553, 585, 584), (566, 567, 599, 598), (553, 554, 586, 585), (567, 568, 600, 599), (554, 555, 587, 586), (568, 569, 601, 600), (555, 556, 588, 587), (569, 570, 602, 601), (556, 557, 589, 588), (570, 571, 603, 602), (557, 558, 590, 589), (544, 545, 577, 576), (571, 572, 604, 603), (558, 559, 591, 590), (545, 546, 578, 577), (572, 573, 605, 604), (559, 560, 592, 591), (616, 617, 649, 648), (595, 596, 628, 627), (582, 583, 615, 614), (596, 597, 629, 628), (583, 584, 616, 615), (597, 598, 630, 629), (584, 585, 617, 616), (598, 599, 631, 630), (585, 586, 618, 617), (599, 600, 632, 631), (586, 587, 619, 618), (600, 601, 633, 632), (587, 588, 620, 619), (601, 602, 634, 633), (588, 589, 621, 620), (602, 603, 635, 634), (589, 590, 622, 621), (576, 577, 609, 608), (603, 604, 636, 635), (590, 591, 623, 622), (577, 578, 610, 609), (604, 605, 637, 636), (591, 592, 624, 623), (578, 579, 611, 610), (605, 606, 638, 637), (592, 593, 625, 624), (579, 580, 612, 611), (606, 607, 639, 638), (593, 594, 626, 625), (580, 581, 613, 612), (607, 576, 608, 639), (594, 595, 627, 626), (641, 642, 643, 644, 645, 646, 647, 648, 649, 650, 651, 652, 653, 654, 655, 656, 657, 658, 659, 660, 661, 662, 663, 664, 665, 666, 667, 668, 669, 670, 671, 640), (630, 631, 663, 662), (617, 618, 650, 649), (631, 632, 664, 663), (618, 619, 651, 650), (632, 633, 665, 664), (619, 620, 652, 651), (633, 634, 666, 665), (620, 621, 653, 652), (634, 635, 667, 666), (621, 622, 654, 653), (608, 609, 641, 640), (635, 636, 668, 667), (622, 623, 655, 654), (609, 610, 642, 641), (636, 637, 669, 668), (623, 624, 656, 655), (610, 611, 643, 642), (637, 638, 670, 669), (624, 625, 657, 656), (611, 612, 644, 643), (638, 639, 671, 670), (625, 626, 658, 657), (612, 613, 645, 644), (639, 608, 640, 671), (626, 627, 659, 658), (613, 614, 646, 645), (627, 628, 660, 659), (614, 615, 647, 646), (628, 629, 661, 660), (615, 616, 648, 647), (629, 630, 662, 661), (523, 522, 682, 683), (537, 536, 696, 697), (524, 523, 683, 684), (538, 537, 697, 698), (525, 524, 684, 685), (512, 543, 703, 672), (539, 538, 698, 699), (526, 525, 685, 686), (513, 512, 672, 673), (540, 539, 699, 700), (527, 526, 686, 687), (514, 513, 673, 674), (541, 540, 700, 701), (528, 527, 687, 688), (515, 514, 674, 675), (542, 541, 701, 702), (529, 528, 688, 689), (516, 515, 675, 676), (543, 542, 702, 703), (530, 529, 689, 690), (517, 516, 676, 677), (531, 530, 690, 691), (518, 517, 677, 678), (532, 531, 691, 692), (519, 518, 678, 679), (533, 532, 692, 693), (520, 519, 679, 680), (534, 533, 693, 694), (521, 520, 680, 681), (535, 534, 694, 695), (522, 521, 681, 682), (536, 535, 695, 696)])
me_sphere.polygons.foreach_set('use_smooth', [True] * 674)
_uv = me_sphere.uv_layers.new(name='UVMap')
_uv.uv.foreach_set('vector', [0.7476, 0.4438, 0.7837, 0.4344, 0.78, 0.4687, 0.743, 0.4748, 0.1885, 0.3404, 0.1891, 0.3076, 0.2131, 0.3076, 0.2193, 0.3413, 0.5403, 0.05011, 0.516, 0.02311, 0.5465, 0.006851, 0.5668, 0.03692, 0.1867, 0.3675, 0.1885, 0.3404, 0.2193, 0.3413, 0.2229, 0.3692, 0.5638, 0.08194, 0.5403, 0.05011, 0.5668, 0.03692, 0.5849, 0.07237, 0.9485, 0.4343, 0.9867, 0.4437, 0.9893, 0.4746, 0.9499, 0.4686, 0.5805, 0.1165, 0.5638, 0.08194, 0.5849, 0.07237, 0.595, 0.1106, 0.9074, 0.4285, 0.9485, 0.4343, 0.9499, 0.4686, 0.9075, 0.4649, 0.5919, 0.1528, 0.5805, 0.1165, 0.595, 0.1106, 0.5992, 0.1501, 0.8652, 0.4266, 0.9074, 0.4285, 0.9075, 0.4649, 0.8639, 0.4637, 0.1927, 0.2298, 0.184, 0.194, 0.185, 0.1937, 0.2008, 0.2277, 0.6007, 0.174, 0.5978, 0.1744, 0.5992, 0.1501, 0.6072, 0.1488, 0.8234, 0.4286, 0.8652, 0.4266, 0.8639, 0.4637, 0.8208, 0.465, 0.1872, 0.2643, 0.1845, 0.2305, 0.1927, 0.2298, 0.2023, 0.2637, 0.7837, 0.4344, 0.8234, 0.4286, 0.8208, 0.465, 0.78, 0.4687, 0.1891, 0.3076, 0.1872, 0.2643, 0.2023, 0.2637, 0.2131, 0.3076, 0.78, 0.4687, 0.8208, 0.465, 0.8203, 0.5069, 0.7795, 0.5082, 0.2131, 0.3076, 0.2023, 0.2637, 0.2174, 0.2604, 0.2366, 0.302, 0.743, 0.4748, 0.78, 0.4687, 0.7795, 0.5082, 0.7424, 0.5103, 0.2193, 0.3413, 0.2131, 0.3076, 0.2366, 0.302, 0.2489, 0.3332, 0.7117, 0.483, 0.743, 0.4748, 0.7424, 0.5103, 0.7105, 0.513, 0.2229, 0.3692, 0.2193, 0.3413, 0.2489, 0.3332, 0.2575, 0.359, 0.5849, 0.07237, 0.5668, 0.03692, 0.5941, 0.03207, 0.6069, 0.06792, 0.9499, 0.4686, 0.9893, 0.4746, 0.989, 0.5101, 0.9494, 0.5081, 0.595, 0.1106, 0.5849, 0.07237, 0.6069, 0.06792, 0.611, 0.1073, 0.9075, 0.4649, 0.9499, 0.4686, 0.9494, 0.5081, 0.907, 0.5069, 0.5992, 0.1501, 0.595, 0.1106, 0.611, 0.1073, 0.6072, 0.1488, 0.8639, 0.4637, 0.9075, 0.4649, 0.907, 0.5069, 0.8634, 0.5065, 0.2008, 0.2277, 0.185, 0.1937, 0.186, 0.1932, 0.2079, 0.2235, 0.6034, 0.1742, 0.6007, 0.174, 0.6072, 0.1488, 0.6137, 0.1495, 0.8208, 0.465, 0.8639, 0.4637, 0.8634, 0.5065, 0.8203, 0.5069, 0.2023, 0.2637, 0.1927, 0.2298, 0.2008, 0.2277, 0.2174, 0.2604, 0.611, 0.1073, 0.6069, 0.06792, 0.6269, 0.07063, 0.6238, 0.1094, 0.907, 0.5069, 0.9494, 0.5081, 0.9494, 0.5484, 0.907, 0.5496, 0.6072, 0.1488, 0.611, 0.1073, 0.6238, 0.1094, 0.6137, 0.1495, 0.8634, 0.5065, 0.907, 0.5069, 0.907, 0.5496, 0.8634, 0.5501, 0.2079, 0.2235, 0.186, 0.1932, 0.1868, 0.1925, 0.2141, 0.2182, 0.606, 0.175, 0.6034, 0.1742, 0.6137, 0.1495, 0.6203, 0.1517, 0.8203, 0.5069, 0.8634, 0.5065, 0.8634, 0.5501, 0.8204, 0.5497, 0.2174, 0.2604, 0.2008, 0.2277, 0.2079, 0.2235, 0.2299, 0.2522, 0.7795, 0.5082, 0.8203, 0.5069, 0.8204, 0.5497, 0.7795, 0.5485, 0.2366, 0.302, 0.2174, 0.2604, 0.2299, 0.2522, 0.2569, 0.2894, 0.7424, 0.5103, 0.7795, 0.5082, 0.7795, 0.5485, 0.7426, 0.5465, 0.2489, 0.3332, 0.2366, 0.302, 0.2569, 0.2894, 0.2754, 0.318, 0.7105, 0.513, 0.7424, 0.5103, 0.7426, 0.5465, 0.7113, 0.5438, 0.2575, 0.359, 0.2489, 0.3332, 0.2754, 0.318, 0.2892, 0.3418, 0.6069, 0.06792, 0.5941, 0.03207, 0.6206, 0.03469, 0.6269, 0.07063, 0.9494, 0.5081, 0.989, 0.5101, 0.9889, 0.5463, 0.9494, 0.5484, 0.2569, 0.2894, 0.2299, 0.2522, 0.2408, 0.242, 0.2734, 0.2726, 0.7426, 0.5465, 0.7795, 0.5485, 0.7828, 0.5862, 0.7468, 0.5805, 0.2754, 0.318, 0.2569, 0.2894, 0.2734, 0.2726, 0.2959, 0.2959, 0.7113, 0.5438, 0.7426, 0.5465, 0.7468, 0.5805, 0.7158, 0.5727, 0.2892, 0.3418, 0.2754, 0.318, 0.2959, 0.2959, 0.3129, 0.3151, 0.6269, 0.07063, 0.6206, 0.03469, 0.6433, 0.04585, 0.6447, 0.07859, 0.9494, 0.5484, 0.9889, 0.5463, 0.9859, 0.5803, 0.9476, 0.5861, 0.6238, 0.1094, 0.6269, 0.07063, 0.6447, 0.07859, 0.6362, 0.1142, 0.907, 0.5496, 0.9494, 0.5484, 0.9476, 0.5861, 0.9065, 0.5897, 0.6137, 0.1495, 0.6238, 0.1094, 0.6362, 0.1142, 0.6203, 0.1517, 0.8634, 0.5501, 0.907, 0.5496, 0.9065, 0.5897, 0.8642, 0.5909, 0.2141, 0.2182, 0.1868, 0.1925, 0.1875, 0.1917, 0.2195, 0.2119, 0.6085, 0.1763, 0.606, 0.175, 0.6203, 0.1517, 0.6271, 0.1552, 0.8204, 0.5497, 0.8634, 0.5501, 0.8642, 0.5909, 0.8225, 0.5898, 0.2299, 0.2522, 0.2079, 0.2235, 0.2141, 0.2182, 0.2408, 0.242, 0.7795, 0.5485, 0.8204, 0.5497, 0.8225, 0.5898, 0.7828, 0.5862, 0.9065, 0.5897, 0.9476, 0.5861, 0.9509, 0.6251, 0.9086, 0.6311, 0.6203, 0.1517, 0.6362, 0.1142, 0.6502, 0.1207, 0.6271, 0.1552, 0.8642, 0.5909, 0.9065, 0.5897, 0.9086, 0.6311, 0.865, 0.6332, 0.6108, 0.1783, 0.6085, 0.1763, 0.6271, 0.1552, 0.6337, 0.1601, 0.8225, 0.5898, 0.8642, 0.5909, 0.865, 0.6332, 0.822, 0.6312, 0.2408, 0.242, 0.2141, 0.2182, 0.2195, 0.2119, 0.2511, 0.2309, 0.7828, 0.5862, 0.8225, 0.5898, 0.822, 0.6312, 0.781, 0.6252, 0.2734, 0.2726, 0.2408, 0.242, 0.2511, 0.2309, 0.2905, 0.2557, 0.7468, 0.5805, 0.7828, 0.5862, 0.781, 0.6252, 0.744, 0.6155, 0.2959, 0.2959, 0.2734, 0.2726, 0.2905, 0.2557, 0.3184, 0.2749, 0.7158, 0.5727, 0.7468, 0.5805, 0.744, 0.6155, 0.7125, 0.6022, 0.3129, 0.3151, 0.2959, 0.2959, 0.3184, 0.2749, 0.3399, 0.2909, 0.6447, 0.07859, 0.6433, 0.04585, 0.6702, 0.05591, 0.6656, 0.08719, 0.9476, 0.5861, 0.9859, 0.5803, 0.9902, 0.6153, 0.9509, 0.6251, 0.6362, 0.1142, 0.6447, 0.07859, 0.6656, 0.08719, 0.6502, 0.1207, 0.744, 0.6155, 0.781, 0.6252, 0.7824, 0.6588, 0.745, 0.6458, 0.3184, 0.2749, 0.2905, 0.2557, 0.3032, 0.2352, 0.3336, 0.2482, 0.7125, 0.6022, 0.744, 0.6155, 0.745, 0.6458, 0.7127, 0.6283, 0.3399, 0.2909, 0.3184, 0.2749, 0.3336, 0.2482, 0.3571, 0.2591, 0.6656, 0.08719, 0.6702, 0.05591, 0.6919, 0.07389, 0.6838, 0.1008, 0.9509, 0.6251, 0.9902, 0.6153, 0.9917, 0.6456, 0.9524, 0.6587, 0.6502, 0.1207, 0.6656, 0.08719, 0.6838, 0.1008, 0.6637, 0.1298, 0.9086, 0.6311, 0.9509, 0.6251, 0.9524, 0.6587, 0.9101, 0.6667, 0.6271, 0.1552, 0.6502, 0.1207, 0.6637, 0.1298, 0.6337, 0.1601, 0.865, 0.6332, 0.9086, 0.6311, 0.9101, 0.6667, 0.8666, 0.6695, 0.1763, 0.2298, 0.1819, 0.194, 0.1829, 0.1941, 0.1845, 0.2305, 0.6124, 0.1806, 0.6108, 0.1783, 0.6337, 0.1601, 0.6373, 0.1664, 0.822, 0.6312, 0.865, 0.6332, 0.8666, 0.6695, 0.8235, 0.6668, 0.2511, 0.2309, 0.2195, 0.2119, 0.2237, 0.2047, 0.2596, 0.2181, 0.781, 0.6252, 0.822, 0.6312, 0.8235, 0.6668, 0.7824, 0.6588, 0.2905, 0.2557, 0.2511, 0.2309, 0.2596, 0.2181, 0.3032, 0.2352, 0.6337, 0.1601, 0.6637, 0.1298, 0.6704, 0.1428, 0.6373, 0.1664, 0.8666, 0.6695, 0.9101, 0.6667, 0.912, 0.697, 0.8686, 0.7003, 0.2257, 0.1967, 0.1883, 0.1897, 0.1884, 0.1886, 0.2264, 0.1885, 0.6136, 0.1833, 0.6124, 0.1806, 0.6373, 0.1664, 0.6403, 0.1735, 0.55, 0.6974, 0.5065, 0.7003, 0.5041, 0.6695, 0.5476, 0.6671, 0.2596, 0.2181, 0.2237, 0.2047, 0.2257, 0.1967, 0.2626, 0.2032, 0.5923, 0.6879, 0.55, 0.6974, 0.5476, 0.6671, 0.5901, 0.6594, 0.3032, 0.2352, 0.2596, 0.2181, 0.2626, 0.2032, 0.3086, 0.2117, 0.6319, 0.6724, 0.5923, 0.6879, 0.5901, 0.6594, 0.6298, 0.6466, 0.3336, 0.2482, 0.3032, 0.2352, 0.3086, 0.2117, 0.3417, 0.2185, 0.6672, 0.6513, 0.6319, 0.6724, 0.6298, 0.6466, 0.6647, 0.6289, 0.3571, 0.2591, 0.3336, 0.2482, 0.3417, 0.2185, 0.3673, 0.2243, 0.6968, 0.6254, 0.6672, 0.6513, 0.6647, 0.6289, 0.6935, 0.6074, 0.9524, 0.6587, 0.9917, 0.6456, 0.9931, 0.6711, 0.9542, 0.6872, 0.6637, 0.1298, 0.6838, 0.1008, 0.6952, 0.1195, 0.6704, 0.1428, 0.9101, 0.6667, 0.9524, 0.6587, 0.9542, 0.6872, 0.912, 0.697, 0.3417, 0.2185, 0.3086, 0.2117, 0.3083, 0.1879, 0.3403, 0.1881, 0.6647, 0.6289, 0.6298, 0.6466, 0.6253, 0.6139, 0.66, 0.6015, 0.3673, 0.2243, 0.3417, 0.2185, 0.3403, 0.1881, 0.3652, 0.1884, 0.6935, 0.6074, 0.6647, 0.6289, 0.66, 0.6015, 0.6893, 0.5864, 0.4205, 0.658, 0.3839, 0.6445, 0.3866, 0.6119, 0.422, 0.6216, 0.6704, 0.1428, 0.6952, 0.1195, 0.7015, 0.1408, 0.6754, 0.1571, 0.4612, 0.6664, 0.4205, 0.658, 0.422, 0.6216, 0.4614, 0.6277, 0.6373, 0.1664, 0.6704, 0.1428, 0.6754, 0.1571, 0.6403, 0.1735, 0.5041, 0.6695, 0.4612, 0.6664, 0.4614, 0.6277, 0.503, 0.63, 0.2264, 0.1885, 0.1884, 0.1886, 0.1883, 0.1876, 0.2257, 0.1802, 0.6145, 0.1863, 0.6136, 0.1833, 0.6403, 0.1735, 0.6428, 0.1813, 0.5476, 0.6671, 0.5041, 0.6695, 0.503, 0.63, 0.5452, 0.6285, 0.2626, 0.2032, 0.2257, 0.1967, 0.2264, 0.1885, 0.2631, 0.1881, 0.5901, 0.6594, 0.5476, 0.6671, 0.5452, 0.6285, 0.5865, 0.623, 0.3086, 0.2117, 0.2626, 0.2032, 0.2631, 0.1881, 0.3083, 0.1879, 0.6298, 0.6466, 0.5901, 0.6594, 0.5865, 0.623, 0.6253, 0.6139, 0.503, 0.63, 0.4614, 0.6277, 0.4584, 0.5913, 0.5012, 0.5929, 0.2257, 0.1802, 0.1883, 0.1876, 0.188, 0.1865, 0.2237, 0.1722, 0.6149, 0.1895, 0.6145, 0.1863, 0.6428, 0.1813, 0.6445, 0.1896, 0.5452, 0.6285, 0.503, 0.63, 0.5012, 0.5929, 0.5448, 0.592, 0.2631, 0.1881, 0.2264, 0.1885, 0.2257, 0.1802, 0.2626, 0.1731, 0.5865, 0.623, 0.5452, 0.6285, 0.5448, 0.592, 0.5875, 0.5887, 0.3083, 0.1879, 0.2631, 0.1881, 0.2626, 0.1731, 0.3086, 0.1641, 0.6253, 0.6139, 0.5865, 0.623, 0.5875, 0.5887, 0.6274, 0.583, 0.3403, 0.1881, 0.3083, 0.1879, 0.3086, 0.1641, 0.3417, 0.1575, 0.66, 0.6015, 0.6253, 0.6139, 0.6274, 0.583, 0.6627, 0.5751, 0.3652, 0.1884, 0.3403, 0.1881, 0.3417, 0.1575, 0.3673, 0.1523, 0.6893, 0.5864, 0.66, 0.6015, 0.6627, 0.5751, 0.6919, 0.5653, 0.422, 0.6216, 0.3866, 0.6119, 0.3815, 0.5809, 0.4179, 0.5873, 0.6754, 0.1571, 0.7015, 0.1408, 0.711, 0.1627, 0.6812, 0.1723, 0.4614, 0.6277, 0.422, 0.6216, 0.4179, 0.5873, 0.4584, 0.5913, 0.6403, 0.1735, 0.6754, 0.1571, 0.6812, 0.1723, 0.6428, 0.1813, 0.6627, 0.5751, 0.6274, 0.583, 0.6272, 0.5475, 0.6632, 0.5451, 0.3673, 0.1523, 0.3417, 0.1575, 0.3336, 0.1278, 0.3571, 0.1175, 0.6919, 0.5653, 0.6627, 0.5751, 0.6632, 0.5451, 0.6937, 0.542, 0.4179, 0.5873, 0.3815, 0.5809, 0.381, 0.5454, 0.4175, 0.5478, 0.6812, 0.1723, 0.711, 0.1627, 0.7151, 0.1865, 0.6852, 0.1887, 0.4584, 0.5913, 0.4179, 0.5873, 0.4175, 0.5478, 0.458, 0.5494, 0.6428, 0.1813, 0.6812, 0.1723, 0.6852, 0.1887, 0.6445, 0.1896, 0.5012, 0.5929, 0.4584, 0.5913, 0.458, 0.5494, 0.5009, 0.5501, 0.2237, 0.1722, 0.188, 0.1865, 0.1875, 0.1856, 0.2195, 0.165, 0.6144, 0.1926, 0.6149, 0.1895, 0.6445, 0.1896, 0.6427, 0.1977, 0.5448, 0.592, 0.5012, 0.5929, 0.5009, 0.5501, 0.5445, 0.5501, 0.2626, 0.1731, 0.2257, 0.1802, 0.2237, 0.1722, 0.2596, 0.1581, 0.5875, 0.5887, 0.5448, 0.592, 0.5445, 0.5501, 0.5871, 0.5492, 0.3086, 0.1641, 0.2626, 0.1731, 0.2596, 0.1581, 0.3032, 0.1406, 0.6274, 0.583, 0.5875, 0.5887, 0.5871, 0.5492, 0.6272, 0.5475, 0.3417, 0.1575, 0.3086, 0.1641, 0.3032, 0.1406, 0.3336, 0.1278, 0.6135, 0.1956, 0.6144, 0.1926, 0.6427, 0.1977, 0.6401, 0.2056, 0.5445, 0.5501, 0.5009, 0.5501, 0.5012, 0.5065, 0.5448, 0.5073, 0.2596, 0.1581, 0.2237, 0.1722, 0.2195, 0.165, 0.2511, 0.1453, 0.5871, 0.5492, 0.5445, 0.5501, 0.5448, 0.5073, 0.5875, 0.5089, 0.3032, 0.1406, 0.2596, 0.1581, 0.2511, 0.1453, 0.2905, 0.12, 0.6272, 0.5475, 0.5871, 0.5492, 0.5875, 0.5089, 0.6274, 0.5113, 0.3336, 0.1278, 0.3032, 0.1406, 0.2905, 0.12, 0.3184, 0.101, 0.6632, 0.5451, 0.6272, 0.5475, 0.6274, 0.5113, 0.6627, 0.5143, 0.3571, 0.1175, 0.3336, 0.1278, 0.3184, 0.101, 0.3399, 0.08565, 0.6937, 0.542, 0.6632, 0.5451, 0.6627, 0.5143, 0.6919, 0.5179, 0.4175, 0.5478, 0.381, 0.5454, 0.3815, 0.5092, 0.4179, 0.5075, 0.6852, 0.1887, 0.7151, 0.1865, 0.7106, 0.2102, 0.681, 0.2047, 0.458, 0.5494, 0.4175, 0.5478, 0.4179, 0.5075, 0.4584, 0.5066, 0.6445, 0.1896, 0.6852, 0.1887, 0.681, 0.2047, 0.6427, 0.1977, 0.5009, 0.5501, 0.458, 0.5494, 0.4584, 0.5066, 0.5012, 0.5065, 0.2195, 0.165, 0.1875, 0.1856, 0.1868, 0.1847, 0.2141, 0.1587, 0.6919, 0.5179, 0.6627, 0.5143, 0.66, 0.4853, 0.6893, 0.4951, 0.4179, 0.5075, 0.3815, 0.5092, 0.3866, 0.4753, 0.422, 0.4698, 0.681, 0.2047, 0.7106, 0.2102, 0.7009, 0.2322, 0.675, 0.22, 0.4584, 0.5066, 0.4179, 0.5075, 0.422, 0.4698, 0.4614, 0.4666, 0.6427, 0.1977, 0.681, 0.2047, 0.675, 0.22, 0.6401, 0.2056, 0.5012, 0.5065, 0.4584, 0.5066, 0.4614, 0.4666, 0.503, 0.4657, 0.2141, 0.1587, 0.1868, 0.1847, 0.186, 0.1841, 0.2079, 0.1533, 0.6123, 0.1985, 0.6135, 0.1956, 0.6401, 0.2056, 0.637, 0.2131, 0.5448, 0.5073, 0.5012, 0.5065, 0.503, 0.4657, 0.5452, 0.4673, 0.2511, 0.1453, 0.2195, 0.165, 0.2141, 0.1587, 0.2408, 0.1342, 0.5875, 0.5089, 0.5448, 0.5073, 0.5452, 0.4673, 0.5865, 0.4712, 0.2905, 0.12, 0.2511, 0.1453, 0.2408, 0.1342, 0.2734, 0.1031, 0.6274, 0.5113, 0.5875, 0.5089, 0.5865, 0.4712, 0.6253, 0.4773, 0.3184, 0.101, 0.2905, 0.12, 0.2734, 0.1031, 0.2959, 0.08012, 0.6627, 0.5143, 0.6274, 0.5113, 0.6253, 0.4773, 0.66, 0.4853, 0.3399, 0.08565, 0.3184, 0.101, 0.2959, 0.08012, 0.3129, 0.06143, 0.2408, 0.1342, 0.2141, 0.1587, 0.2079, 0.1533, 0.2299, 0.124, 0.5865, 0.4712, 0.5452, 0.4673, 0.5476, 0.4259, 0.5901, 0.4322, 0.2734, 0.1031, 0.2408, 0.1342, 0.2299, 0.124, 0.2569, 0.08625, 0.6253, 0.4773, 0.5865, 0.4712, 0.5901, 0.4322, 0.6298, 0.4423, 0.2959, 0.08012, 0.2734, 0.1031, 0.2569, 0.08625, 0.2754, 0.0578, 0.66, 0.4853, 0.6253, 0.4773, 0.6298, 0.4423, 0.6647, 0.4559, 0.3129, 0.06143, 0.2959, 0.08012, 0.2754, 0.0578, 0.2892, 0.03462, 0.6893, 0.4951, 0.66, 0.4853, 0.6647, 0.4559, 0.6935, 0.4723, 0.422, 0.4698, 0.3866, 0.4753, 0.3839, 0.4402, 0.4205, 0.4307, 0.675, 0.22, 0.7009, 0.2322, 0.6943, 0.2547, 0.6698, 0.2352, 0.4614, 0.4666, 0.422, 0.4698, 0.4205, 0.4307, 0.4612, 0.4251, 0.6401, 0.2056, 0.675, 0.22, 0.6698, 0.2352, 0.637, 0.2131, 0.503, 0.4657, 0.4614, 0.4666, 0.4612, 0.4251, 0.5041, 0.4235, 0.2079, 0.1533, 0.186, 0.1841, 0.185, 0.1835, 0.2008, 0.1491, 0.6106, 0.201, 0.6123, 0.1985, 0.637, 0.2131, 0.6333, 0.22, 0.5452, 0.4673, 0.503, 0.4657, 0.5041, 0.4235, 0.5476, 0.4259, 0.4205, 0.4307, 0.3839, 0.4402, 0.3861, 0.41, 0.4227, 0.3972, 0.6698, 0.2352, 0.6943, 0.2547, 0.6826, 0.2749, 0.6629, 0.2493, 0.4612, 0.4251, 0.4205, 0.4307, 0.4227, 0.3972, 0.4635, 0.3896, 0.637, 0.2131, 0.6698, 0.2352, 0.6629, 0.2493, 0.6333, 0.22, 0.5041, 0.4235, 0.4612, 0.4251, 0.4635, 0.3896, 0.5065, 0.3872, 0.2008, 0.1491, 0.185, 0.1835, 0.184, 0.1832, 0.1927, 0.147, 0.6083, 0.2031, 0.6106, 0.201, 0.6333, 0.22, 0.6267, 0.2252, 0.5476, 0.4259, 0.5041, 0.4235, 0.5065, 0.3872, 0.55, 0.3903, 0.2299, 0.124, 0.2079, 0.1533, 0.2008, 0.1491, 0.2174, 0.1156, 0.5901, 0.4322, 0.5476, 0.4259, 0.55, 0.3903, 0.5923, 0.3987, 0.2569, 0.08625, 0.2299, 0.124, 0.2174, 0.1156, 0.2366, 0.07359, 0.6298, 0.4423, 0.5901, 0.4322, 0.5923, 0.3987, 0.6319, 0.412, 0.2754, 0.0578, 0.2569, 0.08625, 0.2366, 0.07359, 0.2489, 0.04254, 0.6647, 0.4559, 0.6298, 0.4423, 0.6319, 0.412, 0.6672, 0.4299, 0.2892, 0.03462, 0.2754, 0.0578, 0.2489, 0.04254, 0.2575, 0.01726, 0.6935, 0.4723, 0.6647, 0.4559, 0.6672, 0.4299, 0.6968, 0.4515, 0.5923, 0.3987, 0.55, 0.3903, 0.5528, 0.36, 0.595, 0.3702, 0.2366, 0.07359, 0.2174, 0.1156, 0.2023, 0.1124, 0.2131, 0.06794, 0.2554, 0.7016, 0.2154, 0.7163, 0.2135, 0.6882, 0.2536, 0.6761, 0.2489, 0.04254, 0.2366, 0.07359, 0.2131, 0.06794, 0.2193, 0.03435, 0.2914, 0.6811, 0.2554, 0.7016, 0.2536, 0.6761, 0.2892, 0.6591, 0.2575, 0.01726, 0.2489, 0.04254, 0.2193, 0.03435, 0.222, 0.007086, 0.3218, 0.6557, 0.2914, 0.6811, 0.2892, 0.6591, 0.3187, 0.6378, 0.04604, 0.7106, 0.01001, 0.6932, 0.01763, 0.6681, 0.0537, 0.6828, 0.6629, 0.2493, 0.6826, 0.2749, 0.6643, 0.2895, 0.6493, 0.2589, 0.0864, 0.7219, 0.04604, 0.7106, 0.0537, 0.6828, 0.08441, 0.692, 0.6333, 0.22, 0.6629, 0.2493, 0.6493, 0.2589, 0.6267, 0.2252, 0.5065, 0.3872, 0.4635, 0.3896, 0.4663, 0.3593, 0.5094, 0.3564, 0.1927, 0.147, 0.184, 0.1832, 0.1829, 0.1831, 0.1845, 0.1463, 0.6058, 0.2047, 0.6083, 0.2031, 0.6267, 0.2252, 0.6198, 0.2291, 0.55, 0.3903, 0.5065, 0.3872, 0.5094, 0.3564, 0.5528, 0.36, 0.2174, 0.1156, 0.2008, 0.1491, 0.1927, 0.147, 0.2023, 0.1124, 0.6493, 0.2589, 0.6643, 0.2895, 0.6433, 0.2992, 0.6352, 0.2661, 0.08441, 0.692, 0.0537, 0.6828, 0.04636, 0.6464, 0.08532, 0.6537, 0.6267, 0.2252, 0.6493, 0.2589, 0.6352, 0.2661, 0.6198, 0.2291, 0.1272, 0.6962, 0.08441, 0.692, 0.08532, 0.6537, 0.1268, 0.6571, 0.1845, 0.1463, 0.1829, 0.1831, 0.1819, 0.1832, 0.1763, 0.147, 0.6032, 0.2057, 0.6058, 0.2047, 0.6198, 0.2291, 0.6132, 0.232, 0.1708, 0.695, 0.1272, 0.6962, 0.1268, 0.6571, 0.1691, 0.6565, 0.2023, 0.1124, 0.1927, 0.147, 0.1845, 0.1463, 0.1872, 0.1118, 0.2135, 0.6882, 0.1708, 0.695, 0.1691, 0.6565, 0.2106, 0.652, 0.2131, 0.06794, 0.2023, 0.1124, 0.1872, 0.1118, 0.1891, 0.06791, 0.2536, 0.6761, 0.2135, 0.6882, 0.2106, 0.652, 0.2497, 0.6436, 0.2193, 0.03435, 0.2131, 0.06794, 0.1891, 0.06791, 0.1885, 0.03529, 0.2892, 0.6591, 0.2536, 0.6761, 0.2497, 0.6436, 0.285, 0.6318, 0.222, 0.007086, 0.2193, 0.03435, 0.1885, 0.03529, 0.1867, 0.008714, 0.3187, 0.6378, 0.2892, 0.6591, 0.285, 0.6318, 0.3149, 0.6169, 0.0537, 0.6828, 0.01763, 0.6681, 0.01171, 0.6355, 0.04636, 0.6464, 0.1891, 0.06791, 0.1872, 0.1118, 0.1724, 0.1124, 0.1657, 0.06788, 0.2497, 0.6436, 0.2106, 0.652, 0.2121, 0.618, 0.2523, 0.613, 0.1885, 0.03529, 0.1891, 0.06791, 0.1657, 0.06788, 0.1586, 0.03426, 0.285, 0.6318, 0.2497, 0.6436, 0.2523, 0.613, 0.2881, 0.6056, 0.1867, 0.008714, 0.1885, 0.03529, 0.1586, 0.03426, 0.1512, 0.006851, 0.3149, 0.6169, 0.285, 0.6318, 0.2881, 0.6056, 0.3179, 0.5961, 0.04636, 0.6464, 0.01171, 0.6355, 0.006851, 0.6047, 0.04272, 0.6123, 0.6352, 0.2661, 0.6433, 0.2992, 0.6254, 0.3093, 0.6227, 0.2724, 0.08532, 0.6537, 0.04636, 0.6464, 0.04272, 0.6123, 0.08291, 0.6175, 0.6198, 0.2291, 0.6352, 0.2661, 0.6227, 0.2724, 0.6132, 0.232, 0.1268, 0.6571, 0.08532, 0.6537, 0.08291, 0.6175, 0.1256, 0.6203, 0.1763, 0.147, 0.1819, 0.1832, 0.1808, 0.1835, 0.1684, 0.149, 0.6005, 0.2062, 0.6032, 0.2057, 0.6132, 0.232, 0.6067, 0.2336, 0.1691, 0.6565, 0.1268, 0.6571, 0.1256, 0.6203, 0.1692, 0.6204, 0.1872, 0.1118, 0.1845, 0.1463, 0.1763, 0.147, 0.1724, 0.1124, 0.2106, 0.652, 0.1691, 0.6565, 0.1692, 0.6204, 0.2121, 0.618, 0.08291, 0.6175, 0.04272, 0.6123, 0.04321, 0.5729, 0.08345, 0.5757, 0.6132, 0.232, 0.6227, 0.2724, 0.6098, 0.2763, 0.6067, 0.2336, 0.1256, 0.6203, 0.08291, 0.6175, 0.08345, 0.5757, 0.1262, 0.5776, 0.1684, 0.149, 0.1808, 0.1835, 0.1799, 0.184, 0.1612, 0.1532, 0.5976, 0.2059, 0.6005, 0.2062, 0.6067, 0.2336, 0.5987, 0.2326, 0.1692, 0.6204, 0.1256, 0.6203, 0.1262, 0.5776, 0.1698, 0.5786, 0.1724, 0.1124, 0.1763, 0.147, 0.1684, 0.149, 0.1577, 0.1155, 0.2121, 0.618, 0.1692, 0.6204, 0.1698, 0.5786, 0.2126, 0.5786, 0.1657, 0.06788, 0.1724, 0.1124, 0.1577, 0.1155, 0.1425, 0.07345, 0.2523, 0.613, 0.2121, 0.618, 0.2126, 0.5786, 0.2529, 0.5777, 0.1586, 0.03426, 0.1657, 0.06788, 0.1425, 0.07345, 0.1291, 0.04237, 0.2881, 0.6056, 0.2523, 0.613, 0.2529, 0.5777, 0.2892, 0.5757, 0.1512, 0.006851, 0.1586, 0.03426, 0.1291, 0.04237, 0.1167, 0.01706, 0.3179, 0.5961, 0.2881, 0.6056, 0.2892, 0.5757, 0.3201, 0.5729, 0.04272, 0.6123, 0.006851, 0.6047, 0.00709, 0.5693, 0.04321, 0.5729, 0.6227, 0.2724, 0.6254, 0.3093, 0.6053, 0.3141, 0.6098, 0.2763, 0.2529, 0.5777, 0.2126, 0.5786, 0.2139, 0.5384, 0.2539, 0.5414, 0.1291, 0.04237, 0.1425, 0.07345, 0.1219, 0.08605, 0.1025, 0.05755, 0.2892, 0.5757, 0.2529, 0.5777, 0.2539, 0.5414, 0.2895, 0.545, 0.1167, 0.01706, 0.1291, 0.04237, 0.1025, 0.05755, 0.08499, 0.03433, 0.3201, 0.5729, 0.2892, 0.5757, 0.2895, 0.545, 0.319, 0.5488, 0.04321, 0.5729, 0.00709, 0.5693, 0.008482, 0.5331, 0.04453, 0.5326, 0.6098, 0.2763, 0.6053, 0.3141, 0.5833, 0.3111, 0.594, 0.2736, 0.08345, 0.5757, 0.04321, 0.5729, 0.04453, 0.5326, 0.08483, 0.5329, 0.6067, 0.2336, 0.6098, 0.2763, 0.594, 0.2736, 0.5987, 0.2326, 0.1262, 0.5776, 0.08345, 0.5757, 0.08483, 0.5329, 0.1276, 0.5341, 0.1612, 0.1532, 0.1799, 0.184, 0.1791, 0.1847, 0.1549, 0.1586, 0.5949, 0.2051, 0.5976, 0.2059, 0.5987, 0.2326, 0.5914, 0.2303, 0.1698, 0.5786, 0.1262, 0.5776, 0.1276, 0.5341, 0.1712, 0.5359, 0.1577, 0.1155, 0.1684, 0.149, 0.1612, 0.1532, 0.1447, 0.1238, 0.2126, 0.5786, 0.1698, 0.5786, 0.1712, 0.5359, 0.2139, 0.5384, 0.1425, 0.07345, 0.1577, 0.1155, 0.1447, 0.1238, 0.1219, 0.08605, 0.5987, 0.2326, 0.594, 0.2736, 0.5795, 0.2685, 0.5914, 0.2303, 0.1276, 0.5341, 0.08483, 0.5329, 0.08899, 0.4928, 0.1305, 0.4931, 0.1549, 0.1586, 0.1791, 0.1847, 0.1784, 0.1856, 0.1496, 0.1649, 0.5905, 0.2019, 0.5925, 0.2037, 0.5853, 0.2269, 0.5802, 0.2222, 0.1712, 0.5359, 0.1276, 0.5341, 0.1305, 0.4931, 0.1727, 0.4956, 0.1447, 0.1238, 0.1612, 0.1532, 0.1549, 0.1586, 0.1335, 0.134, 0.2139, 0.5384, 0.1712, 0.5359, 0.1727, 0.4956, 0.214, 0.5004, 0.1219, 0.08605, 0.1447, 0.1238, 0.1335, 0.134, 0.1047, 0.1029, 0.2539, 0.5414, 0.2139, 0.5384, 0.214, 0.5004, 0.2528, 0.5072, 0.1025, 0.05755, 0.1219, 0.08605, 0.1047, 0.1029, 0.08122, 0.07982, 0.2895, 0.545, 0.2539, 0.5414, 0.2528, 0.5072, 0.2876, 0.5158, 0.08499, 0.03433, 0.1025, 0.05755, 0.08122, 0.07982, 0.06049, 0.06107, 0.5833, 0.3111, 0.5648, 0.3427, 0.5385, 0.3309, 0.5623, 0.3025, 0.04453, 0.5326, 0.008482, 0.5331, 0.0145, 0.4991, 0.04977, 0.4948, 0.594, 0.2736, 0.5833, 0.3111, 0.5623, 0.3025, 0.5795, 0.2685, 0.08483, 0.5329, 0.04453, 0.5326, 0.04977, 0.4948, 0.08899, 0.4928, 0.2876, 0.5158, 0.2528, 0.5072, 0.2582, 0.4722, 0.2932, 0.4863, 0.06049, 0.06107, 0.08122, 0.07982, 0.05949, 0.1007, 0.03429, 0.08522, 0.317, 0.5258, 0.2876, 0.5158, 0.2932, 0.4863, 0.3218, 0.503, 0.04977, 0.4948, 0.0145, 0.4991, 0.01277, 0.4639, 0.04931, 0.4556, 0.5795, 0.2685, 0.5623, 0.3025, 0.5446, 0.2945, 0.5675, 0.2623, 0.08899, 0.4928, 0.04977, 0.4948, 0.04931, 0.4556, 0.0899, 0.4512, 0.5914, 0.2303, 0.5795, 0.2685, 0.5675, 0.2623, 0.5853, 0.2269, 0.1305, 0.4931, 0.08899, 0.4928, 0.0899, 0.4512, 0.1328, 0.4507, 0.1496, 0.1649, 0.1784, 0.1856, 0.1779, 0.1865, 0.1455, 0.172, 0.5978, 0.1744, 0.5951, 0.1754, 0.5919, 0.1528, 0.5992, 0.1501, 0.1727, 0.4956, 0.1305, 0.4931, 0.1328, 0.4507, 0.1762, 0.4541, 0.1335, 0.134, 0.1549, 0.1586, 0.1496, 0.1649, 0.1235, 0.1451, 0.214, 0.5004, 0.1727, 0.4956, 0.1762, 0.4541, 0.2186, 0.4614, 0.1047, 0.1029, 0.1335, 0.134, 0.1235, 0.1451, 0.08834, 0.1197, 0.2528, 0.5072, 0.214, 0.5004, 0.2186, 0.4614, 0.2582, 0.4722, 0.08122, 0.07982, 0.1047, 0.1029, 0.08834, 0.1197, 0.05949, 0.1007, 0.1455, 0.172, 0.1779, 0.1865, 0.1776, 0.1875, 0.1433, 0.1801, 0.5886, 0.1995, 0.5905, 0.2019, 0.5802, 0.2222, 0.5751, 0.2157, 0.1762, 0.4541, 0.1328, 0.4507, 0.1363, 0.4142, 0.1797, 0.4183, 0.1235, 0.1451, 0.1496, 0.1649, 0.1455, 0.172, 0.1155, 0.1579, 0.2186, 0.4614, 0.1762, 0.4541, 0.1797, 0.4183, 0.2219, 0.4276, 0.08834, 0.1197, 0.1235, 0.1451, 0.1155, 0.1579, 0.07596, 0.1402, 0.2582, 0.4722, 0.2186, 0.4614, 0.2219, 0.4276, 0.2613, 0.4417, 0.05949, 0.1007, 0.08834, 0.1197, 0.07596, 0.1402, 0.04444, 0.1274, 0.5152, 0.3215, 0.4856, 0.3427, 0.461, 0.321, 0.4942, 0.3036, 0.03429, 0.08522, 0.05949, 0.1007, 0.04444, 0.1274, 0.01708, 0.117, 0.5446, 0.2945, 0.5152, 0.3215, 0.4942, 0.3036, 0.5284, 0.2813, 0.04931, 0.4556, 0.01277, 0.4639, 0.01552, 0.4334, 0.05258, 0.4218, 0.5675, 0.2623, 0.5446, 0.2945, 0.5284, 0.2813, 0.5571, 0.2537, 0.0899, 0.4512, 0.04931, 0.4556, 0.05258, 0.4218, 0.09339, 0.4154, 0.5853, 0.2269, 0.5675, 0.2623, 0.5571, 0.2537, 0.5802, 0.2222, 0.1328, 0.4507, 0.0899, 0.4512, 0.09339, 0.4154, 0.1363, 0.4142, 0.01708, 0.117, 0.04444, 0.1274, 0.03625, 0.157, 0.006851, 0.1518, 0.5284, 0.2813, 0.4942, 0.3036, 0.4774, 0.2801, 0.515, 0.2621, 0.9398, 0.01917, 0.9791, 0.03439, 0.9774, 0.06115, 0.938, 0.04872, 0.5571, 0.2537, 0.5284, 0.2813, 0.515, 0.2621, 0.5473, 0.2402, 0.8976, 0.009866, 0.9398, 0.01917, 0.938, 0.04872, 0.8957, 0.04123, 0.5802, 0.2222, 0.5571, 0.2537, 0.5473, 0.2402, 0.5751, 0.2157, 0.8541, 0.006851, 0.8976, 0.009866, 0.8957, 0.04123, 0.8521, 0.03883, 0.1433, 0.1801, 0.1776, 0.1875, 0.1775, 0.1886, 0.1426, 0.1883, 0.5873, 0.1967, 0.5886, 0.1995, 0.5751, 0.2157, 0.5715, 0.2084, 0.1797, 0.4183, 0.1363, 0.4142, 0.1403, 0.3829, 0.1837, 0.3877, 0.1155, 0.1579, 0.1455, 0.172, 0.1433, 0.1801, 0.1121, 0.1729, 0.2219, 0.4276, 0.1797, 0.4183, 0.1837, 0.3877, 0.2257, 0.3988, 0.07596, 0.1402, 0.1155, 0.1579, 0.1121, 0.1729, 0.07019, 0.1637, 0.461, 0.321, 0.4299, 0.3329, 0.4076, 0.3028, 0.441, 0.2938, 0.04444, 0.1274, 0.07596, 0.1402, 0.07019, 0.1637, 0.03625, 0.157, 0.4942, 0.3036, 0.461, 0.321, 0.441, 0.2938, 0.4774, 0.2801, 0.8091, 0.0416, 0.8521, 0.03883, 0.851, 0.07891, 0.8093, 0.08091, 0.1121, 0.1729, 0.1433, 0.1801, 0.1426, 0.1883, 0.1113, 0.1879, 0.7682, 0.04945, 0.8091, 0.0416, 0.8093, 0.08091, 0.7697, 0.08646, 0.07019, 0.1637, 0.1121, 0.1729, 0.1113, 0.1879, 0.06981, 0.1876, 0.7312, 0.06219, 0.7682, 0.04945, 0.7697, 0.08646, 0.7338, 0.09535, 0.03625, 0.157, 0.07019, 0.1637, 0.06981, 0.1876, 0.03676, 0.1876, 0.4774, 0.2801, 0.441, 0.2938, 0.4288, 0.2601, 0.4662, 0.2517, 0.006851, 0.1518, 0.03625, 0.157, 0.03676, 0.1876, 0.008217, 0.1878, 0.515, 0.2621, 0.4774, 0.2801, 0.4662, 0.2517, 0.5055, 0.2403, 0.938, 0.04872, 0.9774, 0.06115, 0.9728, 0.09433, 0.9344, 0.08575, 0.5473, 0.2402, 0.515, 0.2621, 0.5055, 0.2403, 0.5404, 0.2256, 0.8957, 0.04123, 0.938, 0.04872, 0.9344, 0.08575, 0.8933, 0.08055, 0.5751, 0.2157, 0.5473, 0.2402, 0.5404, 0.2256, 0.5715, 0.2084, 0.8521, 0.03883, 0.8957, 0.04123, 0.8933, 0.08055, 0.851, 0.07891, 0.1426, 0.1883, 0.1775, 0.1886, 0.1776, 0.1897, 0.1433, 0.1966, 0.5865, 0.1938, 0.5873, 0.1967, 0.5715, 0.2084, 0.5696, 0.2008, 0.5055, 0.2403, 0.4662, 0.2517, 0.4571, 0.2247, 0.4993, 0.219, 0.9344, 0.08575, 0.9728, 0.09433, 0.9754, 0.1259, 0.9359, 0.1208, 0.5404, 0.2256, 0.5055, 0.2403, 0.4993, 0.219, 0.5366, 0.2107, 0.8933, 0.08055, 0.9344, 0.08575, 0.9359, 0.1208, 0.8934, 0.1178, 0.5715, 0.2084, 0.5404, 0.2256, 0.5366, 0.2107, 0.5696, 0.2008, 0.851, 0.07891, 0.8933, 0.08055, 0.8934, 0.1178, 0.8498, 0.1169, 0.1433, 0.1966, 0.1776, 0.1897, 0.1779, 0.1907, 0.1455, 0.2046, 0.5863, 0.1907, 0.5865, 0.1938, 0.5696, 0.2008, 0.5694, 0.1927, 0.8093, 0.08091, 0.851, 0.07891, 0.8498, 0.1169, 0.8068, 0.1181, 0.1113, 0.1879, 0.1426, 0.1883, 0.1433, 0.1966, 0.1121, 0.2029, 0.7697, 0.08646, 0.8093, 0.08091, 0.8068, 0.1181, 0.766, 0.1215, 0.06981, 0.1876, 0.1113, 0.1879, 0.1121, 0.2029, 0.07019, 0.2114, 0.4288, 0.2601, 0.395, 0.2653, 0.381, 0.2301, 0.4171, 0.2285, 0.03676, 0.1876, 0.06981, 0.1876, 0.07019, 0.2114, 0.03625, 0.2181, 0.4662, 0.2517, 0.4288, 0.2601, 0.4171, 0.2285, 0.4571, 0.2247, 0.008217, 0.1878, 0.03676, 0.1876, 0.03625, 0.2181, 0.006851, 0.2238, 0.1121, 0.2029, 0.1433, 0.1966, 0.1455, 0.2046, 0.1155, 0.2179, 0.766, 0.1215, 0.8068, 0.1181, 0.8065, 0.1604, 0.7658, 0.1613, 0.07019, 0.2114, 0.1121, 0.2029, 0.1155, 0.2179, 0.07596, 0.2348, 0.7293, 0.127, 0.766, 0.1215, 0.7658, 0.1613, 0.7288, 0.1627, 0.03625, 0.2181, 0.07019, 0.2114, 0.07596, 0.2348, 0.04444, 0.2478, 0.4571, 0.2247, 0.4171, 0.2285, 0.414, 0.1927, 0.4543, 0.1945, 0.006851, 0.2238, 0.03625, 0.2181, 0.04444, 0.2478, 0.01708, 0.2586, 0.4993, 0.219, 0.4571, 0.2247, 0.4543, 0.1945, 0.4971, 0.1955, 0.9359, 0.1208, 0.9754, 0.1259, 0.9754, 0.1617, 0.9356, 0.1606, 0.5366, 0.2107, 0.4993, 0.219, 0.4971, 0.1955, 0.5356, 0.1949, 0.8934, 0.1178, 0.9359, 0.1208, 0.9356, 0.1606, 0.8931, 0.16, 0.5696, 0.2008, 0.5366, 0.2107, 0.5356, 0.1949, 0.5694, 0.1927, 0.8498, 0.1169, 0.8934, 0.1178, 0.8931, 0.16, 0.8495, 0.1599, 0.1455, 0.2046, 0.1779, 0.1907, 0.1784, 0.1917, 0.1496, 0.2118, 0.5865, 0.1875, 0.5863, 0.1907, 0.5694, 0.1927, 0.5697, 0.1843, 0.8068, 0.1181, 0.8498, 0.1169, 0.8495, 0.1599, 0.8065, 0.1604, 0.9356, 0.1606, 0.9754, 0.1617, 0.9754, 0.1979, 0.9359, 0.2009, 0.5356, 0.1949, 0.4971, 0.1955, 0.4996, 0.1715, 0.5368, 0.1783, 0.8931, 0.16, 0.9356, 0.1606, 0.9359, 0.2009, 0.8934, 0.2027, 0.5694, 0.1927, 0.5356, 0.1949, 0.5368, 0.1783, 0.5697, 0.1843, 0.8495, 0.1599, 0.8931, 0.16, 0.8934, 0.2027, 0.8498, 0.2035, 0.1496, 0.2118, 0.1784, 0.1917, 0.1791, 0.1925, 0.1549, 0.2181, 0.5873, 0.1844, 0.5865, 0.1875, 0.5697, 0.1843, 0.5717, 0.1764, 0.8065, 0.1604, 0.8495, 0.1599, 0.8498, 0.2035, 0.8068, 0.2031, 0.1155, 0.2179, 0.1455, 0.2046, 0.1496, 0.2118, 0.1235, 0.2308, 0.7658, 0.1613, 0.8065, 0.1604, 0.8068, 0.2031, 0.766, 0.2016, 0.07596, 0.2348, 0.1155, 0.2179, 0.1235, 0.2308, 0.08834, 0.2555, 0.7288, 0.1627, 0.7658, 0.1613, 0.766, 0.2016, 0.7293, 0.1989, 0.04444, 0.2478, 0.07596, 0.2348, 0.08834, 0.2555, 0.05949, 0.2745, 0.4543, 0.1945, 0.414, 0.1927, 0.4175, 0.1567, 0.4575, 0.1639, 0.01708, 0.2586, 0.04444, 0.2478, 0.05949, 0.2745, 0.03429, 0.2904, 0.4971, 0.1955, 0.4543, 0.1945, 0.4575, 0.1639, 0.4996, 0.1715, 0.766, 0.2016, 0.8068, 0.2031, 0.8093, 0.2426, 0.7697, 0.2387, 0.08834, 0.2555, 0.1235, 0.2308, 0.1335, 0.2419, 0.1047, 0.2724, 0.4175, 0.1567, 0.3815, 0.1502, 0.396, 0.1134, 0.4297, 0.1234, 0.05949, 0.2745, 0.08834, 0.2555, 0.1047, 0.2724, 0.08122, 0.2956, 0.4575, 0.1639, 0.4175, 0.1567, 0.4297, 0.1234, 0.4669, 0.1354, 0.03429, 0.2904, 0.05949, 0.2745, 0.08122, 0.2956, 0.06049, 0.3148, 0.4996, 0.1715, 0.4575, 0.1639, 0.4669, 0.1354, 0.5061, 0.1489, 0.9359, 0.2009, 0.9754, 0.1979, 0.9728, 0.2314, 0.9344, 0.238, 0.5368, 0.1783, 0.4996, 0.1715, 0.5061, 0.1489, 0.5408, 0.1626, 0.8934, 0.2027, 0.9359, 0.2009, 0.9344, 0.238, 0.8933, 0.2422, 0.5697, 0.1843, 0.5368, 0.1783, 0.5408, 0.1626, 0.5717, 0.1764, 0.8498, 0.2035, 0.8934, 0.2027, 0.8933, 0.2422, 0.851, 0.2437, 0.1549, 0.2181, 0.1791, 0.1925, 0.1799, 0.1932, 0.1612, 0.2235, 0.5887, 0.1816, 0.5873, 0.1844, 0.5717, 0.1764, 0.5754, 0.169, 0.8068, 0.2031, 0.8498, 0.2035, 0.851, 0.2437, 0.8093, 0.2426, 0.1235, 0.2308, 0.1496, 0.2118, 0.1549, 0.2181, 0.1335, 0.2419, 0.5408, 0.1626, 0.5061, 0.1489, 0.5159, 0.127, 0.548, 0.1479, 0.8933, 0.2422, 0.9344, 0.238, 0.938, 0.2767, 0.8957, 0.2832, 0.5717, 0.1764, 0.5408, 0.1626, 0.548, 0.1479, 0.5754, 0.169, 0.851, 0.2437, 0.8933, 0.2422, 0.8957, 0.2832, 0.8521, 0.2856, 0.1612, 0.2235, 0.1799, 0.1932, 0.1808, 0.1937, 0.1684, 0.2277, 0.5906, 0.1791, 0.5887, 0.1816, 0.5754, 0.169, 0.5806, 0.1623, 0.8093, 0.2426, 0.851, 0.2437, 0.8521, 0.2856, 0.8091, 0.2836, 0.1335, 0.2419, 0.1549, 0.2181, 0.1612, 0.2235, 0.1447, 0.2521, 0.7697, 0.2387, 0.8093, 0.2426, 0.8091, 0.2836, 0.7682, 0.2774, 0.1047, 0.2724, 0.1335, 0.2419, 0.1447, 0.2521, 0.1219, 0.2892, 0.4297, 0.1234, 0.396, 0.1134, 0.4091, 0.07534, 0.4423, 0.08937, 0.08122, 0.2956, 0.1047, 0.2724, 0.1219, 0.2892, 0.1025, 0.3178, 0.4669, 0.1354, 0.4297, 0.1234, 0.4423, 0.08937, 0.4785, 0.1068, 0.06049, 0.3148, 0.08122, 0.2956, 0.1025, 0.3178, 0.08499, 0.3415, 0.5061, 0.1489, 0.4669, 0.1354, 0.4785, 0.1068, 0.5159, 0.127, 0.9344, 0.238, 0.9728, 0.2314, 0.9774, 0.266, 0.938, 0.2767, 0.4423, 0.08937, 0.4091, 0.07534, 0.4318, 0.04337, 0.4627, 0.06048, 0.1025, 0.3178, 0.1219, 0.2892, 0.1425, 0.3018, 0.1291, 0.333, 0.4785, 0.1068, 0.4423, 0.08937, 0.4627, 0.06048, 0.4957, 0.08202, 0.08499, 0.3415, 0.1025, 0.3178, 0.1291, 0.333, 0.1167, 0.3588, 0.5159, 0.127, 0.4785, 0.1068, 0.4957, 0.08202, 0.5296, 0.1072, 0.938, 0.2767, 0.9774, 0.266, 0.9791, 0.2955, 0.9398, 0.3093, 0.548, 0.1479, 0.5159, 0.127, 0.5296, 0.1072, 0.5579, 0.1342, 0.8957, 0.2832, 0.938, 0.2767, 0.9398, 0.3093, 0.8976, 0.3179, 0.5754, 0.169, 0.548, 0.1479, 0.5579, 0.1342, 0.5806, 0.1623, 0.8521, 0.2856, 0.8957, 0.2832, 0.8976, 0.3179, 0.8541, 0.3209, 0.1684, 0.2277, 0.1808, 0.1937, 0.1819, 0.194, 0.1763, 0.2298, 0.5927, 0.177, 0.5906, 0.1791, 0.5806, 0.1623, 0.5857, 0.1569, 0.8091, 0.2836, 0.8521, 0.2856, 0.8541, 0.3209, 0.811, 0.3182, 0.1447, 0.2521, 0.1612, 0.2235, 0.1684, 0.2277, 0.1577, 0.2604, 0.7682, 0.2774, 0.8091, 0.2836, 0.811, 0.3182, 0.77, 0.31, 0.1219, 0.2892, 0.1447, 0.2521, 0.1577, 0.2604, 0.1425, 0.3018, 0.5806, 0.1623, 0.5579, 0.1342, 0.5684, 0.1241, 0.5857, 0.1569, 0.8683, 0.3564, 0.9118, 0.3596, 0.9099, 0.3899, 0.8664, 0.3872, 0.2195, 0.2119, 0.1875, 0.1917, 0.188, 0.1907, 0.2237, 0.2047, 0.5951, 0.1754, 0.5927, 0.177, 0.5857, 0.1569, 0.5919, 0.1528, 0.8252, 0.3597, 0.8683, 0.3564, 0.8664, 0.3872, 0.8233, 0.3899, 0.1577, 0.2604, 0.1684, 0.2277, 0.1763, 0.2298, 0.1724, 0.2636, 0.7841, 0.3695, 0.8252, 0.3597, 0.8233, 0.3899, 0.7823, 0.398, 0.1425, 0.3018, 0.1577, 0.2604, 0.1724, 0.2636, 0.1657, 0.3075, 0.4627, 0.06048, 0.4318, 0.04337, 0.4595, 0.0168, 0.4876, 0.03675, 0.1291, 0.333, 0.1425, 0.3018, 0.1657, 0.3075, 0.1586, 0.3412, 0.4957, 0.08202, 0.4627, 0.06048, 0.4876, 0.03675, 0.5168, 0.06226, 0.1167, 0.3588, 0.1291, 0.333, 0.1586, 0.3412, 0.1512, 0.3691, 0.5296, 0.1072, 0.4957, 0.08202, 0.5168, 0.06226, 0.5459, 0.09215, 0.954, 0.3694, 0.9931, 0.3853, 0.9914, 0.4111, 0.9522, 0.3979, 0.5579, 0.1342, 0.5296, 0.1072, 0.5459, 0.09215, 0.5684, 0.1241, 0.9118, 0.3596, 0.954, 0.3694, 0.9522, 0.3979, 0.9099, 0.3899, 0.1586, 0.3412, 0.1657, 0.3075, 0.1891, 0.3076, 0.1885, 0.3404, 0.5168, 0.06226, 0.4876, 0.03675, 0.516, 0.02311, 0.5403, 0.05011, 0.1512, 0.3691, 0.1586, 0.3412, 0.1885, 0.3404, 0.1867, 0.3675, 0.5459, 0.09215, 0.5168, 0.06226, 0.5403, 0.05011, 0.5638, 0.08194, 0.9522, 0.3979, 0.9914, 0.4111, 0.9867, 0.4437, 0.9485, 0.4343, 0.5684, 0.1241, 0.5459, 0.09215, 0.5638, 0.08194, 0.5805, 0.1165, 0.9099, 0.3899, 0.9522, 0.3979, 0.9485, 0.4343, 0.9074, 0.4285, 0.5857, 0.1569, 0.5684, 0.1241, 0.5805, 0.1165, 0.5919, 0.1528, 0.8664, 0.3872, 0.9099, 0.3899, 0.9074, 0.4285, 0.8652, 0.4266, 0.1845, 0.2305, 0.1829, 0.1941, 0.184, 0.194, 0.1927, 0.2298, 0.8233, 0.3899, 0.8664, 0.3872, 0.8652, 0.4266, 0.8234, 0.4286, 0.1724, 0.2636, 0.1763, 0.2298, 0.1845, 0.2305, 0.1872, 0.2643, 0.7823, 0.398, 0.8233, 0.3899, 0.8234, 0.4286, 0.7837, 0.4344, 0.1657, 0.3075, 0.1724, 0.2636, 0.1872, 0.2643, 0.1891, 0.3076, 0.7451, 0.4112, 0.7823, 0.398, 0.7837, 0.4344, 0.7476, 0.4438, 0.5925, 0.2037, 0.5905, 0.2019, 0.5886, 0.1995, 0.5873, 0.1967, 0.5865, 0.1938, 0.5863, 0.1907, 0.5865, 0.1875, 0.5873, 0.1844, 0.5887, 0.1816, 0.5906, 0.1791, 0.5927, 0.177, 0.5951, 0.1754, 0.5978, 0.1744, 0.6007, 0.174, 0.6034, 0.1742, 0.606, 0.175, 0.6085, 0.1763, 0.6108, 0.1783, 0.6124, 0.1806, 0.6136, 0.1833, 0.6145, 0.1863, 0.6149, 0.1895, 0.6144, 0.1926, 0.6135, 0.1956, 0.6123, 0.1985, 0.6106, 0.201, 0.6083, 0.2031, 0.6058, 0.2047, 0.6032, 0.2057, 0.6005, 0.2062, 0.5976, 0.2059, 0.5949, 0.2051, 0.5925, 0.2037, 0.5949, 0.2051, 0.5914, 0.2303, 0.5853, 0.2269, 0.4695, 0.8974, 0.4687, 0.8975, 0.4529, 0.849, 0.4545, 0.849, 0.2237, 0.2047, 0.188, 0.1907, 0.1883, 0.1897, 0.2257, 0.1967, 0.3546, 0.5116, 0.3526, 0.512, 0.3477, 0.4495, 0.3498, 0.45, 0.4137, 0.7153, 0.4147, 0.7155, 0.3945, 0.7622, 0.3925, 0.7617, 0.4687, 0.8975, 0.4678, 0.8976, 0.4512, 0.8495, 0.4529, 0.849, 0.4147, 0.7155, 0.4157, 0.7157, 0.3966, 0.7628, 0.3945, 0.7622, 0.4678, 0.8976, 0.4668, 0.8978, 0.4492, 0.8499, 0.4512, 0.8495, 0.4157, 0.7157, 0.4168, 0.716, 0.3987, 0.7631, 0.3966, 0.7628, 0.4619, 0.899, 0.4612, 0.8992, 0.4377, 0.8525, 0.4392, 0.8522, 0.4668, 0.8978, 0.4658, 0.898, 0.4471, 0.8503, 0.4492, 0.8499, 0.4168, 0.716, 0.4178, 0.7162, 0.4007, 0.7636, 0.3987, 0.7631, 0.3646, 0.5604, 0.3637, 0.5606, 0.3546, 0.5116, 0.3563, 0.5111, 0.4658, 0.898, 0.4648, 0.8982, 0.4449, 0.8505, 0.4471, 0.8503, 0.4178, 0.7162, 0.4186, 0.7164, 0.4025, 0.7641, 0.4007, 0.7636, 0.3637, 0.5606, 0.3627, 0.5608, 0.3526, 0.512, 0.3546, 0.5116, 0.4648, 0.8982, 0.4637, 0.8985, 0.4429, 0.8512, 0.4449, 0.8505, 0.4186, 0.7164, 0.4194, 0.7167, 0.404, 0.7647, 0.4025, 0.7641, 0.3627, 0.5608, 0.3617, 0.561, 0.3505, 0.5123, 0.3526, 0.512, 0.4637, 0.8985, 0.4628, 0.8988, 0.441, 0.8518, 0.4429, 0.8512, 0.3563, 0.5774, 0.3572, 0.5776, 0.3425, 0.6261, 0.3407, 0.6259, 0.3617, 0.561, 0.3606, 0.5611, 0.3483, 0.5124, 0.3505, 0.5123, 0.4628, 0.8988, 0.4619, 0.899, 0.4392, 0.8522, 0.441, 0.8518, 0.3572, 0.5776, 0.3581, 0.5777, 0.3445, 0.6264, 0.3425, 0.6261, 0.3606, 0.5611, 0.3596, 0.5613, 0.3462, 0.5129, 0.3483, 0.5124, 0.3581, 0.5777, 0.3592, 0.5779, 0.3466, 0.6268, 0.3445, 0.6264, 0.3596, 0.5613, 0.3586, 0.5614, 0.3443, 0.5132, 0.3462, 0.5129, 0.3592, 0.5779, 0.3602, 0.5781, 0.3487, 0.6273, 0.3466, 0.6268, 0.3586, 0.5614, 0.3577, 0.5615, 0.3424, 0.5133, 0.3443, 0.5132, 0.3602, 0.5781, 0.3613, 0.5782, 0.3509, 0.6274, 0.3487, 0.6273, 0.3577, 0.5615, 0.3569, 0.5615, 0.3409, 0.5132, 0.3424, 0.5133, 0.3613, 0.5782, 0.3623, 0.5783, 0.3529, 0.6276, 0.3509, 0.6274, 0.4118, 0.715, 0.4127, 0.7151, 0.3905, 0.7614, 0.3887, 0.7613, 0.3623, 0.5783, 0.3632, 0.5784, 0.3546, 0.6278, 0.3529, 0.6276, 0.4127, 0.7151, 0.4137, 0.7153, 0.3925, 0.7617, 0.3905, 0.7614, 0.3433, 0.449, 0.3411, 0.449, 0.3465, 0.3832, 0.3498, 0.3829, 0.4449, 0.8505, 0.4429, 0.8512, 0.4369, 0.7937, 0.4391, 0.7942, 0.4025, 0.7641, 0.404, 0.7647, 0.3985, 0.8211, 0.3968, 0.8216, 0.3526, 0.512, 0.3505, 0.5123, 0.3455, 0.4492, 0.3477, 0.4495, 0.4429, 0.8512, 0.441, 0.8518, 0.4349, 0.7932, 0.4369, 0.7937, 0.3407, 0.6259, 0.3425, 0.6261, 0.3374, 0.6817, 0.3355, 0.6823, 0.3505, 0.5123, 0.3483, 0.5124, 0.3433, 0.449, 0.3455, 0.4492, 0.441, 0.8518, 0.4392, 0.8522, 0.4331, 0.7926, 0.4349, 0.7932, 0.3425, 0.6261, 0.3445, 0.6264, 0.3395, 0.6813, 0.3374, 0.6817, 0.3483, 0.5124, 0.3462, 0.5129, 0.3411, 0.449, 0.3433, 0.449, 0.3445, 0.6264, 0.3466, 0.6268, 0.3417, 0.681, 0.3395, 0.6813, 0.3462, 0.5129, 0.3443, 0.5132, 0.339, 0.4492, 0.3411, 0.449, 0.3466, 0.6268, 0.3487, 0.6273, 0.344, 0.6808, 0.3417, 0.681, 0.3443, 0.5132, 0.3424, 0.5133, 0.3371, 0.4494, 0.339, 0.4492, 0.3487, 0.6273, 0.3509, 0.6274, 0.3462, 0.6808, 0.344, 0.6808, 0.3424, 0.5133, 0.3409, 0.5132, 0.3355, 0.4498, 0.3371, 0.4494, 0.3509, 0.6274, 0.3529, 0.6276, 0.3483, 0.6808, 0.3462, 0.6808, 0.3887, 0.7613, 0.3905, 0.7614, 0.3843, 0.8245, 0.3825, 0.8247, 0.3529, 0.6276, 0.3546, 0.6278, 0.3501, 0.6811, 0.3483, 0.6808, 0.3905, 0.7614, 0.3925, 0.7617, 0.3864, 0.8241, 0.3843, 0.8245, 0.3546, 0.6278, 0.3561, 0.628, 0.3517, 0.6815, 0.3501, 0.6811, 0.3925, 0.7617, 0.3945, 0.7622, 0.3885, 0.8238, 0.3864, 0.8241, 0.4529, 0.849, 0.4512, 0.8495, 0.4455, 0.7954, 0.4474, 0.7956, 0.3945, 0.7622, 0.3966, 0.7628, 0.3907, 0.8233, 0.3885, 0.8238, 0.4512, 0.8495, 0.4492, 0.8499, 0.4435, 0.7951, 0.4455, 0.7954, 0.3966, 0.7628, 0.3987, 0.7631, 0.3929, 0.8228, 0.3907, 0.8233, 0.3578, 0.511, 0.3563, 0.5111, 0.3517, 0.4505, 0.3533, 0.4513, 0.4492, 0.8499, 0.4471, 0.8503, 0.4413, 0.7947, 0.4435, 0.7951, 0.3987, 0.7631, 0.4007, 0.7636, 0.3949, 0.8222, 0.3929, 0.8228, 0.3563, 0.5111, 0.3546, 0.5116, 0.3498, 0.45, 0.3517, 0.4505, 0.4471, 0.8503, 0.4449, 0.8505, 0.4391, 0.7942, 0.4413, 0.7947, 0.4007, 0.7636, 0.4025, 0.7641, 0.3968, 0.8216, 0.3949, 0.8222, 0.4951, 0.7151, 0.4984, 0.7144, 0.5012, 0.7273, 0.4995, 0.7276, 0.3395, 0.6813, 0.3417, 0.681, 0.3485, 0.7439, 0.3452, 0.7443, 0.3411, 0.449, 0.339, 0.4492, 0.3435, 0.3835, 0.3465, 0.3832, 0.3417, 0.681, 0.344, 0.6808, 0.3518, 0.744, 0.3485, 0.7439, 0.339, 0.4492, 0.3371, 0.4494, 0.3407, 0.3839, 0.3435, 0.3835, 0.344, 0.6808, 0.3462, 0.6808, 0.3551, 0.7436, 0.3518, 0.744, 0.381, 0.8247, 0.3825, 0.8247, 0.3959, 0.8928, 0.3936, 0.8926, 0.3462, 0.6808, 0.3483, 0.6808, 0.3581, 0.7437, 0.3551, 0.7436, 0.3825, 0.8247, 0.3843, 0.8245, 0.3985, 0.8922, 0.3959, 0.8928, 0.3483, 0.6808, 0.3501, 0.6811, 0.3609, 0.7442, 0.3581, 0.7437, 0.3843, 0.8245, 0.3864, 0.8241, 0.4015, 0.8916, 0.3985, 0.8922, 0.449, 0.7957, 0.4474, 0.7956, 0.4673, 0.7301, 0.4696, 0.7306, 0.3864, 0.8241, 0.3885, 0.8238, 0.4047, 0.8912, 0.4015, 0.8916, 0.4474, 0.7956, 0.4455, 0.7954, 0.4645, 0.7301, 0.4673, 0.7301, 0.3885, 0.8238, 0.3907, 0.8233, 0.408, 0.8908, 0.4047, 0.8912, 0.4455, 0.7954, 0.4435, 0.7951, 0.4614, 0.7298, 0.4645, 0.7301, 0.3907, 0.8233, 0.3929, 0.8228, 0.4112, 0.8897, 0.408, 0.8908, 0.3533, 0.4513, 0.3517, 0.4505, 0.3623, 0.3853, 0.3646, 0.3866, 0.4435, 0.7951, 0.4413, 0.7947, 0.4582, 0.7291, 0.4614, 0.7298, 0.3929, 0.8228, 0.3949, 0.8222, 0.4142, 0.8887, 0.4112, 0.8897, 0.3517, 0.4505, 0.3498, 0.45, 0.3595, 0.3847, 0.3623, 0.3853, 0.4413, 0.7947, 0.4391, 0.7942, 0.455, 0.7281, 0.4582, 0.7291, 0.3949, 0.8222, 0.3968, 0.8216, 0.417, 0.888, 0.4142, 0.8887, 0.3498, 0.45, 0.3477, 0.4495, 0.3564, 0.3841, 0.3595, 0.3847, 0.4391, 0.7942, 0.4369, 0.7937, 0.4517, 0.7276, 0.455, 0.7281, 0.3968, 0.8216, 0.3985, 0.8211, 0.4194, 0.8875, 0.417, 0.888, 0.3477, 0.4495, 0.3455, 0.4492, 0.3531, 0.3835, 0.3564, 0.3841, 0.4369, 0.7937, 0.4349, 0.7932, 0.4487, 0.7269, 0.4517, 0.7276, 0.3355, 0.6823, 0.3374, 0.6817, 0.3421, 0.7451, 0.3394, 0.7462, 0.3455, 0.4492, 0.3433, 0.449, 0.3498, 0.3829, 0.3531, 0.3835, 0.4349, 0.7932, 0.4331, 0.7926, 0.446, 0.726, 0.4487, 0.7269, 0.3374, 0.6817, 0.3395, 0.6813, 0.3452, 0.7443, 0.3421, 0.7451, 0.4934, 0.7364, 0.4934, 0.7348, 0.4937, 0.7332, 0.4944, 0.7318, 0.4953, 0.7305, 0.4965, 0.7293, 0.4979, 0.7283, 0.4995, 0.7276, 0.5012, 0.7273, 0.5028, 0.7271, 0.5045, 0.7272, 0.5061, 0.7277, 0.5075, 0.7285, 0.5087, 0.7294, 0.5096, 0.7306, 0.5103, 0.732, 0.5107, 0.7335, 0.5107, 0.735, 0.5103, 0.7364, 0.5097, 0.7379, 0.5088, 0.7393, 0.5076, 0.7404, 0.5062, 0.7414, 0.5046, 0.7421, 0.503, 0.7426, 0.5012, 0.7427, 0.4996, 0.7425, 0.498, 0.742, 0.4966, 0.7414, 0.4954, 0.7403, 0.4944, 0.7391, 0.4937, 0.7378, 0.3551, 0.7436, 0.3581, 0.7437, 0.3553, 0.7576, 0.3537, 0.7576, 0.4984, 0.7144, 0.5016, 0.714, 0.5028, 0.7271, 0.5012, 0.7273, 0.3581, 0.7437, 0.3609, 0.7442, 0.3567, 0.7579, 0.3553, 0.7576, 0.5016, 0.714, 0.5048, 0.7143, 0.5045, 0.7272, 0.5028, 0.7271, 0.3609, 0.7442, 0.3632, 0.7451, 0.3579, 0.7583, 0.3567, 0.7579, 0.5048, 0.7143, 0.5079, 0.7152, 0.5061, 0.7277, 0.5045, 0.7272, 0.4673, 0.7301, 0.4645, 0.7301, 0.4635, 0.7167, 0.4649, 0.7168, 0.5079, 0.7152, 0.5107, 0.7168, 0.5075, 0.7285, 0.5061, 0.7277, 0.4645, 0.7301, 0.4614, 0.7298, 0.4619, 0.7166, 0.4635, 0.7167, 0.408, 0.8908, 0.4112, 0.8897, 0.4118, 0.9005, 0.4101, 0.9011, 0.446, 0.726, 0.4439, 0.7248, 0.4528, 0.714, 0.454, 0.7146, 0.4614, 0.7298, 0.4582, 0.7291, 0.4603, 0.7162, 0.4619, 0.7166, 0.4112, 0.8897, 0.4142, 0.8887, 0.4133, 0.9, 0.4118, 0.9005, 0.4834, 0.7321, 0.4833, 0.729, 0.4934, 0.7348, 0.4934, 0.7364, 0.4582, 0.7291, 0.455, 0.7281, 0.4586, 0.7157, 0.4603, 0.7162, 0.4142, 0.8887, 0.417, 0.888, 0.4148, 0.8997, 0.4133, 0.9, 0.4833, 0.729, 0.4839, 0.726, 0.4937, 0.7332, 0.4934, 0.7348, 0.455, 0.7281, 0.4517, 0.7276, 0.4569, 0.7154, 0.4586, 0.7157, 0.3369, 0.7468, 0.3394, 0.7462, 0.3456, 0.7589, 0.3444, 0.7593, 0.4839, 0.726, 0.4851, 0.7232, 0.4944, 0.7318, 0.4937, 0.7332, 0.4517, 0.7276, 0.4487, 0.7269, 0.4554, 0.7151, 0.4569, 0.7154, 0.3394, 0.7462, 0.3421, 0.7451, 0.3471, 0.7583, 0.3456, 0.7589, 0.4851, 0.7232, 0.487, 0.7208, 0.4953, 0.7305, 0.4944, 0.7318, 0.4487, 0.7269, 0.446, 0.726, 0.454, 0.7146, 0.4554, 0.7151, 0.3421, 0.7451, 0.3452, 0.7443, 0.3486, 0.758, 0.3471, 0.7583, 0.487, 0.7208, 0.4893, 0.7183, 0.4965, 0.7293, 0.4953, 0.7305, 0.3452, 0.7443, 0.3485, 0.7439, 0.3503, 0.7578, 0.3486, 0.758, 0.4893, 0.7183, 0.492, 0.7164, 0.4979, 0.7283, 0.4965, 0.7293, 0.3485, 0.7439, 0.3518, 0.744, 0.3521, 0.7578, 0.3503, 0.7578, 0.492, 0.7164, 0.4951, 0.7151, 0.4995, 0.7276, 0.4979, 0.7283, 0.3518, 0.744, 0.3551, 0.7436, 0.3537, 0.7576, 0.3521, 0.7578, 0.4147, 0.7155, 0.4137, 0.7153, 0.4139, 0.7143, 0.4149, 0.7145, 0.4678, 0.8976, 0.4687, 0.8975, 0.4688, 0.8985, 0.468, 0.8987, 0.4157, 0.7157, 0.4147, 0.7155, 0.4149, 0.7145, 0.4159, 0.7148, 0.4668, 0.8978, 0.4678, 0.8976, 0.468, 0.8987, 0.467, 0.8989, 0.4168, 0.716, 0.4157, 0.7157, 0.4159, 0.7148, 0.417, 0.715, 0.4612, 0.8992, 0.4619, 0.899, 0.4622, 0.9, 0.4615, 0.9002, 0.4658, 0.898, 0.4668, 0.8978, 0.467, 0.8989, 0.466, 0.899, 0.4178, 0.7162, 0.4168, 0.716, 0.417, 0.715, 0.4179, 0.7152, 0.3637, 0.5606, 0.3646, 0.5604, 0.3646, 0.5614, 0.3638, 0.5616, 0.4648, 0.8982, 0.4658, 0.898, 0.466, 0.899, 0.465, 0.8992, 0.4186, 0.7164, 0.4178, 0.7162, 0.4179, 0.7152, 0.4188, 0.7154, 0.3627, 0.5608, 0.3637, 0.5606, 0.3638, 0.5616, 0.3628, 0.5618, 0.4637, 0.8985, 0.4648, 0.8982, 0.465, 0.8992, 0.464, 0.8995, 0.3563, 0.5774, 0.3555, 0.5772, 0.3558, 0.5762, 0.3565, 0.5764, 0.3617, 0.561, 0.3627, 0.5608, 0.3628, 0.5618, 0.3618, 0.562, 0.4628, 0.8988, 0.4637, 0.8985, 0.464, 0.8995, 0.4631, 0.8998, 0.3572, 0.5776, 0.3563, 0.5774, 0.3565, 0.5764, 0.3574, 0.5765, 0.3606, 0.5611, 0.3617, 0.561, 0.3618, 0.562, 0.3608, 0.5621, 0.4619, 0.899, 0.4628, 0.8988, 0.4631, 0.8998, 0.4622, 0.9, 0.3581, 0.5777, 0.3572, 0.5776, 0.3574, 0.5765, 0.3583, 0.5767, 0.3596, 0.5613, 0.3606, 0.5611, 0.3608, 0.5621, 0.3598, 0.5622, 0.3592, 0.5779, 0.3581, 0.5777, 0.3583, 0.5767, 0.3593, 0.5769, 0.3586, 0.5614, 0.3596, 0.5613, 0.3598, 0.5622, 0.3588, 0.5624, 0.3602, 0.5781, 0.3592, 0.5779, 0.3593, 0.5769, 0.3604, 0.5771, 0.3577, 0.5615, 0.3586, 0.5614, 0.3588, 0.5624, 0.358, 0.5625, 0.3613, 0.5782, 0.3602, 0.5781, 0.3604, 0.5771, 0.3614, 0.5772, 0.3569, 0.5615, 0.3577, 0.5615, 0.358, 0.5625, 0.3572, 0.5625, 0.3623, 0.5783, 0.3613, 0.5782, 0.3614, 0.5772, 0.3623, 0.5773, 0.4127, 0.7151, 0.4118, 0.715, 0.4122, 0.714, 0.413, 0.7141, 0.3632, 0.5784, 0.3623, 0.5783, 0.3623, 0.5773, 0.3632, 0.5774, 0.4137, 0.7153, 0.4127, 0.7151, 0.413, 0.7141, 0.4139, 0.7143, 0.4687, 0.8975, 0.4695, 0.8974, 0.4696, 0.8984, 0.4688, 0.8985])
me_sphere.materials.append(mat_material_002)
me_sphere.update()

# ---- objects
ob_sphere = bpy.data.objects.new('Sphere', me_sphere)

# ---- transforms, parenting, visibility, modifiers, constraints
ob_sphere.location = (0.0, 0.0, 0.0)

# ---- collection membership
col_collection.objects.link(ob_sphere)

# ---- scene / render settings (as saved in the file)
scene.frame_start = 1; scene.frame_end = 250; scene.frame_set(1)
scene.render.engine = 'BLENDER_EEVEE_NEXT'
scene.cycles.sampling_pattern = 'TABULATED_SOBOL'
scene.cycles.use_light_tree = False
scene.view_settings.view_transform = 'Filmic'
bpy.context.view_layer.update()

# ---- added for rendering (the .blend has no active camera and no usable light): camera, sun
cam_auto = bpy.data.cameras.new('AutoCamera')
cam_auto.lens = 50.0
cam_auto.sensor_width = 36.0
cam_auto.clip_end = 1000.0
ob_auto_camera = bpy.data.objects.new('AutoCamera', cam_auto)
scene.collection.objects.link(ob_auto_camera)
ob_auto_camera.location = (9.60656, -11.5279, 8.17206)
ob_auto_camera.rotation_euler = (1.09748, -7.21219e-08, 0.694738)
scene.camera = ob_auto_camera
light_auto_sun = bpy.data.lights.new('AutoSun', 'SUN')
light_auto_sun.energy = 3.0
light_auto_sun.angle = 0.0523599
ob_auto_sun = bpy.data.objects.new('AutoSun', light_auto_sun)
scene.collection.objects.link(ob_auto_sun)
ob_auto_sun.rotation_euler = (0.872665, 0.174533, 0.523599)
bpy.context.view_layer.update()
